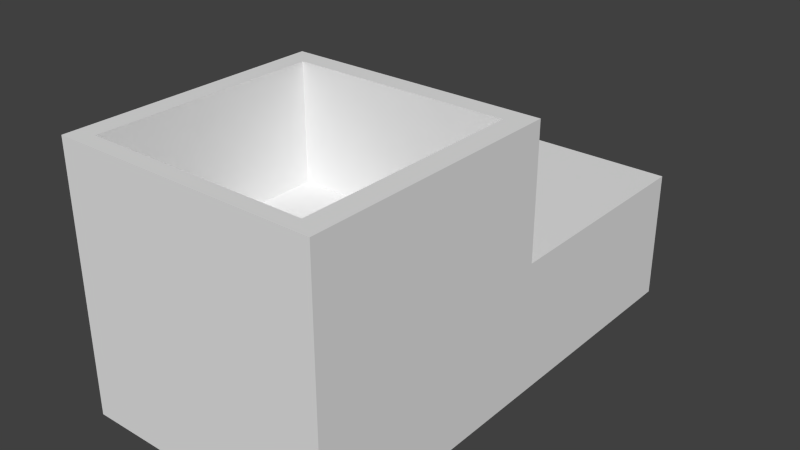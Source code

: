 # Source: charles.blend  (saved by Blender 2.72.0; exported with 4.5.12 LTS)
import bpy
from mathutils import Matrix  # noqa: F401  (used for matrix-valued properties, if any)

bpy.ops.wm.read_factory_settings(use_empty=True)
scene = bpy.context.scene
scene.name = 'Scene'

# ---- collections
col_collection_1 = bpy.data.collections.new('Collection 1'); scene.collection.children.link(col_collection_1)

# ---- materials (node trees are filled in below, after node groups)
mat_material = bpy.data.materials.new('Material')
mat_material.alpha_threshold = 0.0
mat_material.use_transparent_shadow = False
mat_material.roughness = 0.5
mat_material.line_color = (0.0, 0.0, 0.0, 1.0)

# ---- material node trees

# ---- world
world_world = bpy.data.worlds.new('World'); scene.world = world_world
world_world.color = (0.05088, 0.05088, 0.05088)
world_world.use_sun_shadow = False
world_world.sun_shadow_jitter_overblur = 0.0
world_world.cycles.sampling_method = 'MANUAL'
world_world.cycles.sample_map_resolution = 256

# ---- meshes
me_cube = bpy.data.meshes.new('Cube')
me_cube.from_pydata([(1.002, 0.5976, -0.8817), (1.002, -1.402, -0.8817), (-0.9982, -1.402, -0.8817), (-0.9982, 0.5976, -0.8817), (1.002, 0.5976, 1.118), (1.002, -1.402, 1.118), (-0.9982, -1.402, 1.118), (-0.9982, 0.5976, 1.118), (1.002, 0.5976, 0.1183), (1.002, -1.402, 0.1183), (-0.9982, -1.402, 0.1183), (-0.9982, 0.5976, 0.1183), (1.002, 2.351, -0.8817), (-0.9982, 2.351, -0.8817), (1.002, 2.351, 0.1183), (-0.9982, 2.351, 0.1183), (-0.9982, 1.474, 0.1183), (1.002, 1.474, 0.1183), (-0.9982, 1.474, -0.8817), (1.002, 1.474, -0.8817), (1.002, 0.5976, -0.6309), (1.002, -1.402, -0.6309), (-0.9982, -1.402, -0.6309), (-0.9982, 0.5976, -0.6309), (1.002, 2.351, -0.6309), (-0.9982, 2.351, -0.6309), (-0.9982, 1.474, -0.6309), (1.002, 1.474, -0.6309), (1.002, -0.8712, -0.8817), (-0.9982, -0.8712, -0.8817), (1.002, -0.8712, 1.118), (-0.9982, -0.8712, 1.118), (1.002, -0.8712, 0.1183), (-0.9982, -0.8712, 0.1183), (1.002, -0.8712, -0.6309), (-0.9982, -0.8712, -0.6309), (-0.9982, -0.1368, -0.8817), (-0.9982, -0.1368, 1.118), (-0.9982, -0.1368, 0.1183), (-0.9982, -0.1368, -0.6309), (1.002, -0.1368, -0.8817), (1.002, -0.1368, 1.118), (1.002, -0.1368, 0.1183), (1.002, -0.1368, -0.6309), (1.002, 0.5976, 0.7548), (1.002, -1.402, 0.7548), (-0.9982, -1.402, 0.7548), (-0.9982, 0.5976, 0.7548), (1.002, -0.8712, 0.7548), (-0.9982, -0.8712, 0.7548), (-0.9982, -0.1368, 0.7548), (1.002, -0.1368, 0.7548), (-0.0009423, 0.524, -0.8817), (0.001849, -1.402, -0.8817), (0.001849, 0.5976, 1.118), (0.001848, -1.402, 1.118), (-0.0009429, -1.402, 0.5336), (0.001849, 0.5976, 0.1183), (0.001849, 2.351, -0.8817), (0.001849, 2.351, 0.1183), (0.001849, 1.474, 0.1183), (0.001848, -1.402, -0.6309), (0.001849, 2.351, -0.6309), (0.001848, -1.282, 1.118), (0.001848, 0.4425, 1.118), (0.001849, 0.5976, 0.7548), (0.5018, -1.282, 1.118), (0.5018, 0.4425, 1.118), (0.5018, -1.402, -0.8817), (0.5018, 0.5976, 1.118), (0.5018, -1.402, 1.118), (0.5018, 0.5976, 0.1183), (0.5018, 2.351, -0.8817), (0.5018, 2.351, 0.1183), (0.5018, 1.474, 0.1183), (0.5018, -1.402, -0.6309), (0.5018, 2.351, -0.6309), (0.5018, 0.5976, 0.7548), (-0.4982, -1.402, -0.8817), (-0.4982, 0.5976, 1.118), (-0.4982, -1.402, 1.118), (-0.4982, 0.5976, 0.1183), (-0.4982, 2.351, -0.8817), (-0.4982, 2.351, 0.1183), (-0.4982, 1.474, 0.1183), (-0.4982, -1.402, -0.6309), (-0.4982, 2.351, -0.6309), (-0.4982, 0.5976, 0.7548), (-0.4982, -1.282, 1.118), (-0.4982, 0.4425, 1.118), (0.4143, -1.402, -0.8817), (0.4143, 0.5976, 1.118), (0.4143, -1.402, 1.118), (0.4143, 0.5976, 0.1183), (0.4143, 2.351, -0.8817), (0.4143, 2.351, 0.1183), (0.4143, 1.474, 0.1183), (0.4143, -1.402, -0.6309), (0.4143, 2.351, -0.6309), (0.4143, 0.5976, 0.7548), (0.4143, -1.282, 1.118), (0.4143, 0.4425, 1.118), (-0.4115, -1.282, 1.118), (-0.4115, 0.4425, 1.118), (-0.4115, -1.402, -0.8817), (-0.4115, 0.5976, 1.118), (-0.4115, -1.402, 1.118), (-0.4115, 0.5976, 0.1183), (-0.4115, 2.351, -0.8817), (-0.4115, 2.351, 0.1183), (-0.4115, 1.474, 0.1183), (-0.4115, -1.402, -0.6309), (-0.4115, 2.351, -0.6309), (-0.4115, 0.5976, 0.7548), (1.002, -0.8712, 0.3137), (-0.9982, -0.8712, 0.3137), (-0.9982, -0.1368, 0.3137), (1.002, -0.1368, 0.3137), (1.002, 0.5976, 0.3137), (1.002, -1.402, 0.3137), (-0.9982, -1.402, 0.3137), (-0.9982, 0.5976, 0.3137), (0.001849, 0.5976, 0.3137), (0.5018, 0.5976, 0.3137), (-0.4982, 0.5976, 0.3137), (0.4143, 0.5976, 0.3137), (-0.4115, 0.5976, 0.3137), (1.002, 0.5976, 0.9365), (1.002, -1.402, 0.9365), (-0.9982, -1.402, 0.9365), (-0.9982, 0.5976, 0.9365), (1.002, -0.8712, 0.9365), (-0.9982, -0.8712, 0.9365), (-0.9982, -0.1368, 0.9365), (1.002, -0.1368, 0.9365), (0.001849, 0.5976, 0.9365), (0.5018, 0.5976, 0.9365), (-0.4982, 0.5976, 0.9365), (0.4143, 0.5976, 0.9365), (-0.4115, 0.5976, 0.9365), (-0.9982, 1.474, -0.6762), (1.002, 0.5976, -0.6762), (1.002, -1.402, -0.6762), (-0.9982, -1.402, -0.6762), (-0.9982, 0.5976, -0.6762), (1.002, 2.351, -0.6762), (-0.9982, 2.351, -0.6762), (1.002, 1.474, -0.6762), (1.002, -0.8712, -0.6762), (-0.9982, -0.8712, -0.6762), (-0.9982, -0.1368, -0.6762), (1.002, -0.1368, -0.6762), (0.001849, 2.351, -0.6762), (0.001848, -1.402, -0.6762), (0.5018, 2.351, -0.6762), (0.5018, -1.402, -0.6762), (-0.4982, 2.351, -0.6762), (-0.4982, -1.402, -0.6762), (0.4143, 2.351, -0.6762), (0.4143, -1.402, -0.6762), (-0.4115, 2.351, -0.6762), (-0.4115, -1.402, -0.6762), (1.002, 0.5976, -0.5301), (1.002, -1.402, -0.5301), (-0.9982, -1.402, -0.5301), (-0.9982, 0.5976, -0.5301), (1.002, 2.351, -0.5301), (-0.9982, 2.351, -0.5301), (1.002, 1.474, -0.5301), (-0.9982, 1.474, -0.5301), (1.002, -0.8712, -0.5301), (-0.9982, -0.8712, -0.5301), (-0.9982, -0.1368, -0.5301), (1.002, -0.1368, -0.5301), (0.001848, -1.402, -0.5301), (0.001849, 2.351, -0.5301), (0.5018, -1.402, -0.5301), (0.5018, 2.351, -0.5301), (-0.4982, -1.402, -0.5301), (-0.4982, 2.351, -0.5301), (0.4143, -1.402, -0.5301), (0.4143, 2.351, -0.5301), (-0.4115, -1.402, -0.5301), (-0.4115, 2.351, -0.5301), (1.002, 0.5976, -0.4822), (1.002, -1.402, -0.4822), (-0.9982, -1.402, -0.4822), (-0.9982, 0.5976, -0.4822), (1.002, 2.351, -0.4822), (-0.9982, 2.351, -0.4822), (1.002, 1.474, -0.4822), (0.001849, 2.351, -0.4822), (0.5018, 2.351, -0.4822), (-0.4982, 2.351, -0.4822), (0.4143, 2.351, -0.4822), (-0.4115, 2.351, -0.4822), (-0.9982, 1.474, -0.4822), (1.002, -0.8712, -0.4822), (-0.9982, -0.8712, -0.4822), (-0.9982, -0.1368, -0.4822), (1.002, -0.1368, -0.4822), (0.001848, -1.402, -0.4822), (0.5018, -1.402, -0.4822), (-0.4982, -1.402, -0.4822), (0.4143, -1.402, -0.4822), (-0.4115, -1.402, -0.4822), (0.833, -1.282, 1.118), (0.833, 0.4425, 1.118), (0.5762, -1.402, -0.8817), (0.5688, 0.5976, 1.118), (0.833, -1.402, 1.118), (0.5762, 0.5976, 0.1183), (0.5762, 2.351, -0.8817), (0.5762, 2.351, 0.1183), (0.5762, 1.474, 0.1183), (0.5762, -1.402, -0.6309), (0.5762, 2.351, -0.6309), (0.5762, 0.5976, 0.7548), (0.5762, 0.5976, 0.3137), (0.5762, 0.5976, 0.9365), (0.5762, 2.351, -0.6762), (0.5762, -1.402, -0.6762), (0.5762, -1.402, -0.5301), (0.5762, 2.351, -0.5301), (0.5762, -1.402, -0.4822), (0.5762, 2.351, -0.4822), (-0.5848, -1.402, -0.8817), (-0.5774, 0.5976, 1.118), (-0.8415, -1.402, 1.118), (-0.5848, 0.5976, 0.1183), (-0.5848, 2.351, -0.8817), (-0.5848, 2.351, 0.1183), (-0.5848, 1.474, 0.1183), (-0.5848, -1.402, -0.6309), (-0.5848, 2.351, -0.6309), (-0.5848, 0.5976, 0.7548), (-0.8415, -1.282, 1.118), (-0.8415, 0.4425, 1.118), (-0.5848, 0.5976, 0.3137), (-0.5848, 0.5976, 0.9365), (-0.5848, 2.351, -0.6762), (-0.5848, -1.402, -0.6762), (-0.5848, -1.402, -0.5301), (-0.5848, 2.351, -0.5301), (-0.5848, -1.402, -0.4822), (-0.5848, 2.351, -0.4822), (1.002, 0.5976, 0.5448), (1.002, -1.402, 0.5448), (-0.9982, -1.402, 0.5448), (-0.9982, 0.5976, 0.5448), (0.001849, 0.5976, 0.5448), (0.5018, 0.5976, 0.5448), (-0.4982, 0.5976, 0.5448), (0.4143, 0.5976, 0.5448), (-0.4115, 0.5976, 0.5448), (1.002, -0.8712, 0.5448), (-0.9982, -0.8712, 0.5448), (-0.9982, -0.1368, 0.5448), (1.002, -0.1368, 0.5448), (0.5762, 0.5976, 0.5448), (-0.5848, 0.5976, 0.5448), (0.344, -1.402, -0.8817), (0.344, 0.5976, 1.118), (0.344, -1.402, 1.118), (0.344, 0.5976, 0.1183), (0.344, 2.351, -0.8817), (0.344, 2.351, 0.1183), (0.344, 1.474, 0.1183), (0.344, -1.402, -0.6309), (0.344, 2.351, -0.6309), (0.344, 0.5976, 0.7548), (0.344, -1.282, 1.118), (0.344, 0.4425, 1.118), (0.344, 0.5976, 0.3137), (0.344, 0.5976, 0.9365), (0.344, 2.351, -0.6762), (0.344, -1.402, -0.6762), (0.344, -1.402, -0.5301), (0.344, 2.351, -0.5301), (0.344, -1.402, -0.4822), (0.344, 2.351, -0.4822), (0.344, 0.5976, 0.5448), (-0.3523, -1.282, 1.118), (-0.3523, 0.4425, 1.118), (-0.3523, -1.402, -0.8817), (-0.3523, 0.5976, 1.118), (-0.3523, -1.402, 1.118), (-0.3523, 0.5976, 0.1183), (-0.3523, 2.351, -0.8817), (-0.3523, 2.351, 0.1183), (-0.3523, 1.474, 0.1183), (-0.3523, -1.402, -0.6309), (-0.3523, 2.351, -0.6309), (-0.3523, 0.5976, 0.7548), (-0.3523, 0.5976, 0.3137), (-0.3523, 0.5976, 0.9365), (-0.3523, 2.351, -0.6762), (-0.3523, -1.402, -0.6762), (-0.3523, -1.402, -0.5301), (-0.3523, 2.351, -0.5301), (-0.3523, -1.402, -0.4822), (-0.3523, 2.351, -0.4822), (-0.3523, 0.5976, 0.5448), (1.002, -0.635, -0.8817), (1.002, -0.635, 1.118), (1.002, -0.635, 0.1183), (1.002, -0.635, -0.6309), (-0.9982, -0.635, -0.8817), (-0.9982, -0.635, 1.118), (-0.9982, -0.635, 0.1183), (-0.9982, -0.635, -0.6309), (1.002, -0.635, 0.7548), (-0.9982, -0.635, 0.7548), (1.002, -0.635, 0.3137), (-0.9982, -0.635, 0.3137), (1.002, -0.635, 0.9365), (-0.9982, -0.635, 0.9365), (1.002, -0.635, -0.6762), (-0.9982, -0.635, -0.6762), (1.002, -0.635, -0.5301), (-0.9982, -0.635, -0.5301), (1.002, -0.635, -0.4822), (-0.9982, -0.635, -0.4822), (0.833, -0.635, 1.118), (-0.8415, -0.635, 1.118), (1.002, -0.635, 0.5448), (-0.9982, -0.635, 0.5448), (-0.9982, -0.3701, -0.8817), (-0.9982, -0.3701, 1.118), (-0.9982, -0.3701, 0.1183), (-0.9982, -0.3701, -0.6309), (-0.9982, -0.3701, 0.7548), (-0.9982, -0.3701, 0.3137), (-0.9982, -0.3701, 0.9365), (-0.9982, -0.3701, -0.6762), (-0.9982, -0.3701, -0.5301), (-0.9982, -0.3701, -0.4822), (-0.9982, -0.3701, 0.5448), (1.002, -0.3701, -0.8817), (1.002, -0.3701, 1.118), (1.002, -0.3701, 0.1183), (1.002, -0.3701, -0.6309), (1.002, -0.3701, 0.7548), (1.002, -0.3701, 0.3137), (1.002, -0.3701, 0.9365), (1.002, -0.3701, -0.6762), (1.002, -0.3701, -0.5301), (1.002, -0.3701, -0.4822), (0.833, -0.3701, 1.118), (-0.8415, -0.3701, 1.118), (1.002, -0.3701, 0.5448), (-0.9982, 1.341, 0.1183), (-0.9982, 1.341, -0.8817), (1.002, 1.341, 0.1183), (1.002, 1.341, -0.8817), (-0.9982, 1.341, -0.6309), (1.002, 1.341, -0.6309), (0.001849, 1.341, 0.1183), (0.5018, 1.341, 0.1183), (-0.4982, 1.341, 0.1183), (0.4143, 1.341, 0.1183), (-0.4115, 1.341, 0.1183), (1.002, 1.341, -0.6762), (-0.9982, 1.341, -0.6762), (-0.9982, 1.341, -0.5301), (1.002, 1.341, -0.5301), (-0.9982, 1.341, -0.4822), (1.002, 1.341, -0.4822), (0.5762, 1.341, 0.1183), (-0.5848, 1.341, 0.1183), (0.344, 1.341, 0.1183), (-0.3523, 1.341, 0.1183), (-0.9982, 1.26, 0.1183), (-0.9982, 1.26, -0.8817), (1.002, 1.26, 0.1183), (1.002, 1.26, -0.8817), (-0.9982, 1.26, -0.6309), (1.002, 1.26, -0.6309), (0.001849, 1.26, 0.1183), (0.5018, 1.26, 0.1183), (-0.4982, 1.26, 0.1183), (0.4143, 1.26, 0.1183), (-0.4115, 1.26, 0.1183), (1.002, 1.26, -0.6762), (-0.9982, 1.26, -0.6762), (-0.9982, 1.26, -0.5301), (1.002, 1.26, -0.5301), (-0.9982, 1.26, -0.4822), (1.002, 1.26, -0.4822), (0.5762, 1.26, 0.1183), (-0.5848, 1.26, 0.1183), (0.344, 1.26, 0.1183), (-0.3523, 1.26, 0.1183), (-0.9982, 1.103, 0.1183), (-0.9982, 1.103, -0.8817), (1.002, 1.103, 0.1183), (1.002, 1.103, -0.8817), (-0.9982, 1.103, -0.6309), (1.002, 1.103, -0.6309), (0.001849, 1.103, 0.1183), (0.5018, 1.103, 0.1183), (-0.4982, 1.103, 0.1183), (0.4143, 1.103, 0.1183), (-0.4115, 1.103, 0.1183), (1.002, 1.103, -0.6762), (-0.9982, 1.103, -0.6762), (-0.9982, 1.103, -0.5301), (1.002, 1.103, -0.5301), (-0.9982, 1.103, -0.4822), (1.002, 1.103, -0.4822), (0.5762, 1.103, 0.1183), (-0.5848, 1.103, 0.1183), (0.344, 1.103, 0.1183), (-0.3523, 1.103, 0.1183), (-0.9982, 1.016, 0.1183), (-0.9982, 1.016, -0.8817), (1.002, 1.016, 0.1183), (1.002, 1.016, -0.8817), (-0.9982, 1.016, -0.6309), (1.002, 1.016, -0.6309), (0.001849, 1.016, 0.1183), (0.5018, 1.016, 0.1183), (-0.4982, 1.016, 0.1183), (0.4143, 1.016, 0.1183), (-0.4115, 1.016, 0.1183), (1.002, 1.016, -0.6762), (-0.9982, 1.016, -0.6762), (-0.9982, 1.016, -0.5301), (1.002, 1.016, -0.5301), (-0.9982, 1.016, -0.4822), (1.002, 1.016, -0.4822), (0.5762, 1.016, 0.1183), (-0.5848, 1.016, 0.1183), (0.344, 1.016, 0.1183), (-0.3523, 1.016, 0.1183), (-0.9982, 0.8068, 0.1183), (-0.9982, 0.8068, -0.8817), (1.002, 0.8068, 0.1183), (1.002, 0.8068, -0.8817), (-0.9982, 0.8068, -0.6309), (1.002, 0.8068, -0.6309), (0.001849, 0.8068, 0.1183), (0.5018, 0.8068, 0.1183), (-0.4982, 0.8068, 0.1183), (0.4143, 0.8068, 0.1183), (-0.4115, 0.8068, 0.1183), (1.002, 0.8068, -0.6762), (-0.9982, 0.8068, -0.6762), (-0.9982, 0.8068, -0.5301), (1.002, 0.8068, -0.5301), (-0.9982, 0.8068, -0.4822), (1.002, 0.8068, -0.4822), (0.5762, 0.8068, 0.1183), (-0.5848, 0.8068, 0.1183), (0.344, 0.8068, 0.1183), (-0.3523, 0.8068, 0.1183), (-0.9982, 0.7022, 0.1183), (-0.9982, 0.7022, -0.8817), (1.002, 0.7022, 0.1183), (1.002, 0.7022, -0.8817), (-0.9982, 0.7022, -0.6309), (1.002, 0.7022, -0.6309), (0.001849, 0.7022, 0.1183), (0.5018, 0.7022, 0.1183), (-0.4982, 0.7022, 0.1183), (0.4143, 0.7022, 0.1183), (-0.4115, 0.7022, 0.1183), (1.002, 0.7022, -0.6762), (-0.9982, 0.7022, -0.6762), (-0.9982, 0.7022, -0.5301), (1.002, 0.7022, -0.5301), (-0.9982, 0.7022, -0.4822), (1.002, 0.7022, -0.4822), (0.5762, 0.7022, 0.1183), (-0.5848, 0.7022, 0.1183), (0.344, 0.7022, 0.1183), (-0.3523, 0.7022, 0.1183), (0.001848, -1.282, 0.2078), (0.001848, 0.4425, 0.2078), (0.5018, -1.282, 0.2078), (0.5018, 0.4425, 0.2078), (-0.4982, -1.282, 0.2078), (-0.4982, 0.4425, 0.2078), (0.4143, -1.282, 0.2078), (0.4143, 0.4425, 0.2078), (-0.4115, -1.282, 0.2078), (-0.4115, 0.4425, 0.2078), (0.833, -1.282, 0.2078), (0.833, 0.4425, 0.2078), (-0.8415, -1.282, 0.2078), (-0.8415, 0.4425, 0.2078), (0.344, -1.282, 0.2078), (0.344, 0.4425, 0.2078), (-0.3523, -1.282, 0.2078), (-0.3523, 0.4425, 0.2078), (0.001848, -0.635, 0.2078), (0.5018, -0.635, 0.2078), (-0.4982, -0.635, 0.2078), (0.4143, -0.635, 0.2078), (-0.4115, -0.635, 0.2078), (0.833, -0.635, 0.2078), (-0.8415, -0.635, 0.2078), (0.344, -0.635, 0.2078), (-0.3523, -0.635, 0.2078), (0.001848, -0.3701, 0.2078), (0.5018, -0.3701, 0.2078), (-0.4982, -0.3701, 0.2078), (0.4143, -0.3701, 0.2078), (-0.4115, -0.3701, 0.2078), (0.833, -0.3701, 0.2078), (-0.8415, -0.3701, 0.2078), (0.344, -0.3701, 0.2078), (-0.3523, -0.3701, 0.2078)], [], [(236, 31, 6, 228), (131, 30, 5, 128), (133, 37, 7, 130), (214, 17, 14, 213), (197, 32, 9, 185), (199, 38, 11, 187), (238, 229, 11, 121), (240, 230, 13, 146), (196, 16, 15, 189), (147, 19, 12, 145), (368, 353, 17, 214), (366, 351, 16, 196), (362, 354, 19, 147), (148, 34, 21, 142), (241, 233, 22, 143), (150, 39, 23, 144), (243, 234, 25, 167), (140, 26, 25, 146), (168, 27, 24, 166), (363, 355, 26, 140), (365, 356, 27, 168), (324, 308, 31, 236), (315, 304, 30, 131), (129, 6, 31, 132), (321, 305, 32, 197), (186, 10, 33, 198), (317, 306, 34, 148), (143, 22, 35, 149), (333, 328, 37, 133), (336, 329, 38, 199), (334, 330, 39, 150), (7, 37, 237), (127, 4, 41, 134), (184, 8, 42, 200), (141, 20, 43, 151), (255, 48, 45, 247), (257, 50, 47, 249), (239, 235, 47, 130), (325, 311, 48, 255), (248, 46, 49, 256), (337, 331, 50, 257), (246, 44, 51, 258), (271, 63, 55, 263), (290, 60, 59, 289), (273, 264, 57, 122), (275, 265, 58, 152), (371, 357, 60, 290), (276, 268, 61, 153), (278, 269, 62, 175), (262, 54, 64, 272), (274, 270, 65, 135), (96, 74, 73, 95), (360, 358, 74, 96), (206, 66, 70, 210), (218, 211, 71, 123), (220, 212, 72, 154), (221, 215, 75, 155), (223, 216, 76, 177), (209, 69, 67, 207), (219, 217, 77, 136), (102, 88, 80, 106), (126, 107, 81, 124), (160, 108, 82, 156), (161, 111, 85, 157), (183, 112, 86, 179), (324, 236, 489, 501), (105, 79, 89, 103), (139, 113, 87, 137), (232, 84, 83, 231), (369, 359, 84, 232), (66, 100, 92, 70), (123, 71, 93, 125), (154, 72, 94, 158), (155, 75, 97, 159), (177, 76, 98, 181), (88, 102, 485, 481), (69, 91, 101, 67), (136, 77, 99, 138), (267, 96, 95, 266), (370, 360, 96, 267), (84, 110, 109, 83), (359, 361, 110, 84), (282, 102, 106, 286), (294, 287, 107, 126), (296, 288, 108, 160), (297, 291, 111, 161), (299, 292, 112, 183), (348, 207, 488, 509), (285, 105, 103, 283), (295, 293, 113, 139), (260, 238, 121, 249), (32, 114, 119, 9), (38, 116, 121, 11), (305, 313, 114, 32), (10, 120, 115, 33), (329, 332, 116, 38), (8, 118, 117, 42), (281, 273, 122, 250), (259, 218, 123, 251), (254, 126, 124, 252), (251, 123, 125, 253), (302, 294, 126, 254), (48, 131, 128, 45), (50, 133, 130, 47), (311, 315, 131, 48), (46, 129, 132, 49), (331, 333, 133, 50), (44, 127, 134, 51), (227, 239, 130, 7), (262, 274, 135, 54), (209, 219, 136, 69), (105, 139, 137, 79), (69, 136, 138, 91), (285, 295, 139, 105), (234, 240, 146, 25), (27, 147, 145, 24), (356, 362, 147, 27), (28, 148, 142, 1), (226, 241, 143, 2), (36, 150, 144, 3), (18, 140, 146, 13), (352, 363, 140, 18), (303, 317, 148, 28), (2, 143, 149, 29), (327, 334, 150, 36), (0, 141, 151, 40), (269, 275, 152, 62), (261, 276, 153, 53), (216, 220, 154, 76), (208, 221, 155, 68), (112, 160, 156, 86), (104, 161, 157, 78), (76, 154, 158, 98), (68, 155, 159, 90), (292, 296, 160, 112), (284, 297, 161, 104), (34, 170, 163, 21), (233, 242, 164, 22), (39, 172, 165, 23), (26, 169, 167, 25), (355, 364, 169, 26), (245, 243, 167, 189), (190, 168, 166, 188), (367, 365, 168, 190), (306, 319, 170, 34), (22, 164, 171, 35), (330, 335, 172, 39), (20, 162, 173, 43), (268, 277, 174, 61), (280, 278, 175, 191), (215, 222, 176, 75), (225, 223, 177, 192), (111, 182, 178, 85), (195, 183, 179, 193), (75, 176, 180, 97), (192, 177, 181, 194), (291, 298, 182, 111), (301, 299, 183, 195), (170, 197, 185, 163), (242, 244, 186, 164), (172, 199, 187, 165), (169, 196, 189, 167), (364, 366, 196, 169), (319, 321, 197, 170), (164, 186, 198, 171), (335, 336, 199, 172), (162, 184, 200, 173), (277, 279, 201, 174), (222, 224, 202, 176), (182, 205, 203, 178), (176, 202, 204, 180), (298, 300, 205, 182), (231, 245, 189, 15), (17, 190, 188, 14), (353, 367, 190, 17), (266, 280, 191, 59), (213, 225, 192, 73), (109, 195, 193, 83), (73, 192, 194, 95), (289, 301, 195, 109), (74, 214, 213, 73), (358, 368, 214, 74), (30, 206, 210, 5), (118, 8, 211, 218), (145, 12, 212, 220), (142, 21, 215, 221), (166, 24, 216, 223), (304, 323, 206, 30), (4, 209, 207, 41), (127, 44, 217, 219), (246, 118, 218, 259), (4, 127, 219, 209), (24, 145, 220, 216), (1, 142, 221, 208), (21, 163, 222, 215), (188, 166, 223, 225), (163, 185, 224, 222), (14, 188, 225, 213), (88, 236, 228, 80), (124, 81, 229, 238), (156, 82, 230, 240), (157, 85, 233, 241), (179, 86, 234, 243), (207, 67, 480, 488), (79, 227, 237, 89), (137, 87, 235, 239), (16, 232, 231, 15), (351, 369, 232, 16), (252, 124, 238, 260), (79, 137, 239, 227), (86, 156, 240, 234), (78, 157, 241, 226), (85, 178, 242, 233), (193, 179, 243, 245), (178, 203, 244, 242), (83, 193, 245, 231), (114, 255, 247, 119), (116, 257, 249, 121), (313, 325, 255, 114), (120, 248, 256, 115), (332, 337, 257, 116), (118, 246, 258, 117), (235, 260, 249, 47), (270, 281, 250, 65), (217, 259, 251, 77), (113, 254, 252, 87), (77, 251, 253, 99), (293, 302, 254, 113), (44, 246, 259, 217), (87, 252, 260, 235), (100, 271, 263, 92), (125, 93, 264, 273), (158, 94, 265, 275), (159, 97, 268, 276), (181, 98, 269, 278), (323, 348, 509, 500), (91, 262, 272, 101), (138, 99, 270, 274), (60, 267, 266, 59), (357, 370, 267, 60), (253, 125, 273, 281), (91, 138, 274, 262), (98, 158, 275, 269), (90, 159, 276, 261), (97, 180, 277, 268), (194, 181, 278, 280), (180, 204, 279, 277), (95, 194, 280, 266), (99, 253, 281, 270), (110, 290, 289, 109), (361, 371, 290, 110), (63, 282, 286, 55), (122, 57, 287, 294), (152, 58, 288, 296), (153, 61, 291, 297), (175, 62, 292, 299), (64, 283, 494, 478), (54, 285, 283, 64), (135, 65, 293, 295), (250, 122, 294, 302), (54, 135, 295, 285), (62, 152, 296, 292), (53, 153, 297, 284), (61, 174, 298, 291), (191, 175, 299, 301), (174, 201, 300, 298), (59, 191, 301, 289), (65, 250, 302, 293), (349, 328, 308, 324), (344, 339, 304, 315), (347, 340, 305, 321), (345, 341, 306, 317), (132, 31, 308, 316), (198, 33, 309, 322), (149, 35, 310, 318), (350, 342, 311, 325), (256, 49, 312, 326), (283, 103, 486, 494), (63, 271, 491, 477), (206, 323, 500, 487), (236, 88, 481, 489), (100, 66, 479, 483), (340, 343, 313, 305), (33, 115, 314, 309), (342, 344, 315, 311), (49, 132, 316, 312), (338, 345, 317, 303), (29, 149, 318, 307), (341, 346, 319, 306), (35, 171, 320, 310), (346, 347, 321, 319), (171, 198, 322, 320), (339, 348, 323, 304), (101, 272, 492, 484), (343, 350, 325, 313), (115, 256, 326, 314), (103, 89, 482, 486), (237, 349, 510, 490), (316, 308, 328, 333), (322, 309, 329, 336), (318, 310, 330, 334), (326, 312, 331, 337), (309, 314, 332, 329), (312, 316, 333, 331), (307, 318, 334, 327), (310, 320, 335, 330), (320, 322, 336, 335), (314, 326, 337, 332), (237, 37, 328, 349), (134, 41, 339, 344), (200, 42, 340, 347), (151, 43, 341, 345), (258, 51, 342, 350), (66, 206, 487, 479), (282, 63, 477, 493), (102, 282, 493, 485), (349, 324, 501, 510), (272, 64, 478, 492), (42, 117, 343, 340), (51, 134, 344, 342), (40, 151, 345, 338), (43, 173, 346, 341), (173, 200, 347, 346), (41, 207, 348, 339), (271, 100, 483, 491), (117, 258, 350, 343), (89, 237, 490, 482), (67, 101, 484, 480), (389, 374, 353, 368), (387, 372, 351, 366), (383, 375, 354, 362), (384, 376, 355, 363), (386, 377, 356, 365), (392, 378, 357, 371), (381, 379, 358, 360), (390, 380, 359, 369), (391, 381, 360, 370), (380, 382, 361, 359), (377, 383, 362, 356), (373, 384, 363, 352), (376, 385, 364, 355), (388, 386, 365, 367), (385, 387, 366, 364), (374, 388, 367, 353), (379, 389, 368, 358), (372, 390, 369, 351), (378, 391, 370, 357), (382, 392, 371, 361), (410, 395, 374, 389), (408, 393, 372, 387), (404, 396, 375, 383), (405, 397, 376, 384), (407, 398, 377, 386), (413, 399, 378, 392), (402, 400, 379, 381), (411, 401, 380, 390), (412, 402, 381, 391), (401, 403, 382, 380), (398, 404, 383, 377), (394, 405, 384, 373), (397, 406, 385, 376), (409, 407, 386, 388), (406, 408, 387, 385), (395, 409, 388, 374), (400, 410, 389, 379), (393, 411, 390, 372), (399, 412, 391, 378), (403, 413, 392, 382), (431, 416, 395, 410), (429, 414, 393, 408), (425, 417, 396, 404), (426, 418, 397, 405), (428, 419, 398, 407), (434, 420, 399, 413), (423, 421, 400, 402), (432, 422, 401, 411), (433, 423, 402, 412), (422, 424, 403, 401), (419, 425, 404, 398), (415, 426, 405, 394), (418, 427, 406, 397), (430, 428, 407, 409), (427, 429, 408, 406), (416, 430, 409, 395), (421, 431, 410, 400), (414, 432, 411, 393), (420, 433, 412, 399), (424, 434, 413, 403), (452, 437, 416, 431), (450, 435, 414, 429), (446, 438, 417, 425), (447, 439, 418, 426), (449, 440, 419, 428), (455, 441, 420, 434), (444, 442, 421, 423), (453, 443, 422, 432), (201, 56, 300), (454, 444, 423, 433), (443, 445, 424, 422), (56, 55, 286), (440, 446, 425, 419), (436, 447, 426, 415), (439, 448, 427, 418), (451, 449, 428, 430), (448, 450, 429, 427), (437, 451, 430, 416), (442, 452, 431, 421), (204, 56, 279), (56, 92, 263), (435, 453, 432, 414), (119, 247, 56), (441, 454, 433, 420), (445, 455, 434, 424), (56, 248, 120), (473, 458, 437, 452), (471, 456, 435, 450), (467, 459, 438, 446), (203, 56, 244), (468, 460, 439, 447), (470, 461, 440, 449), (476, 462, 441, 455), (56, 80, 228), (465, 463, 442, 444), (45, 128, 56), (9, 119, 56), (474, 464, 443, 453), (247, 45, 56), (475, 465, 444, 454), (464, 466, 445, 443), (185, 9, 56, 224), (461, 467, 446, 440), (457, 468, 447, 436), (460, 469, 448, 439), (472, 470, 449, 451), (469, 471, 450, 448), (458, 472, 451, 437), (463, 473, 452, 442), (128, 5, 210, 56), (56, 129, 46), (456, 474, 453, 435), (56, 120, 10), (462, 475, 454, 441), (466, 476, 455, 445), (300, 56, 205), (211, 8, 458, 473), (187, 11, 456, 471), (141, 0, 459, 467), (56, 286, 106), (144, 23, 460, 468), (162, 20, 461, 470), (287, 57, 462, 476), (202, 56, 204), (93, 71, 463, 465), (56, 70, 92), (205, 56, 203), (229, 81, 464, 474), (56, 106, 80), (264, 93, 465, 475), (81, 107, 466, 464), (224, 56, 202), (20, 141, 467, 461), (3, 144, 468, 457), (23, 165, 469, 460), (184, 162, 470, 472), (165, 187, 471, 469), (8, 184, 472, 458), (71, 211, 473, 463), (56, 210, 70), (279, 56, 201), (11, 229, 474, 456), (56, 263, 55), (57, 264, 475, 462), (107, 287, 476, 466), (56, 46, 248), (244, 56, 10, 186), (56, 228, 6, 129), (52, 226, 2, 29), (52, 18, 13, 230), (52, 352, 18), (52, 29, 307), (52, 36, 3), (52, 261, 53), (52, 58, 265), (52, 208, 68), (52, 72, 212), (52, 104, 78), (52, 82, 108), (52, 68, 90), (52, 94, 72), (52, 284, 104), (52, 108, 288), (28, 1, 208, 52), (19, 52, 212, 12), (354, 52, 19), (303, 28, 52), (0, 40, 52), (52, 78, 226), (52, 230, 82), (52, 90, 261), (52, 265, 94), (52, 53, 284), (52, 288, 58), (52, 307, 327), (338, 303, 52), (52, 327, 36), (40, 338, 52), (52, 373, 352), (375, 52, 354), (52, 394, 373), (396, 52, 375), (52, 415, 394), (417, 52, 396), (52, 436, 415), (438, 52, 417), (52, 457, 436), (459, 52, 438), (52, 3, 457), (0, 52, 459), (502, 495, 477, 491), (500, 496, 479, 487), (499, 497, 481, 485), (496, 498, 483, 479), (503, 499, 485, 493), (497, 501, 489, 481), (498, 502, 491, 483), (495, 503, 493, 477), (511, 504, 495, 502), (509, 505, 496, 500), (508, 506, 497, 499), (505, 507, 498, 496), (512, 508, 499, 503), (506, 510, 501, 497), (507, 511, 502, 498), (504, 512, 503, 495), (492, 478, 504, 511), (488, 480, 505, 509), (486, 482, 506, 508), (480, 484, 507, 505), (494, 486, 508, 512), (482, 490, 510, 506), (484, 492, 511, 507), (478, 494, 512, 504), (237, 227, 7)])
_uv = me_cube.uv_layers.new(name='UVMap')
_uv.uv.foreach_set('vector', [0.7547, 0.1909, 0.7677, 0.1909, 0.7677, 0.2168, 0.7547, 0.2168, 0.7418, 0.1909, 0.7677, 0.1909, 0.7677, 0.2168, 0.7418, 0.2168, 0.7418, 0.1909, 0.7677, 0.1909, 0.7677, 0.2168, 0.7418, 0.2168, 0.5505, 0.04328, 0.5634, 0.04328, 0.5634, 0.06917, 0.5505, 0.06917, 0.7612, 0.1909, 0.7677, 0.1909, 0.7677, 0.2168, 0.7612, 0.2168, 0.7612, 0.1909, 0.7677, 0.1909, 0.7677, 0.2168, 0.7612, 0.2168, 0.7418, 0.2039, 0.7677, 0.2039, 0.7677, 0.2168, 0.7418, 0.2168, 0.58, 0.04638, 0.5929, 0.04638, 0.5929, 0.05932, 0.58, 0.05932, 0.5569, 0.04328, 0.5634, 0.04328, 0.5634, 0.06917, 0.5569, 0.06917, 0.58, 0.03344, 0.5929, 0.03344, 0.5929, 0.05932, 0.58, 0.05932, 0.7547, 0.2039, 0.7677, 0.2039, 0.7677, 0.2168, 0.7547, 0.2168, 0.7612, 0.2039, 0.7677, 0.2039, 0.7677, 0.2168, 0.7612, 0.2168, 0.58, 0.04638, 0.5929, 0.04638, 0.5929, 0.05932, 0.58, 0.05932, 0.7621, 0.1909, 0.775, 0.1909, 0.775, 0.2168, 0.7621, 0.2168, 0.7621, 0.2039, 0.775, 0.2039, 0.775, 0.2168, 0.7621, 0.2168, 0.7621, 0.1909, 0.775, 0.1909, 0.775, 0.2168, 0.7621, 0.2168, 0.58, 0.04638, 0.5929, 0.04638, 0.5929, 0.05932, 0.58, 0.05932, 0.58, 0.03836, 0.5929, 0.03836, 0.5929, 0.06424, 0.58, 0.06424, 0.58, 0.03344, 0.5929, 0.03344, 0.5929, 0.05932, 0.58, 0.05932, 0.7621, 0.2039, 0.775, 0.2039, 0.775, 0.2168, 0.7621, 0.2168, 0.58, 0.04638, 0.5929, 0.04638, 0.5929, 0.05932, 0.58, 0.05932, 0.7547, 0.2039, 0.7677, 0.2039, 0.7677, 0.2168, 0.7547, 0.2168, 0.7418, 0.2039, 0.7677, 0.2039, 0.7677, 0.2168, 0.7418, 0.2168, 0.7418, 0.1909, 0.7677, 0.1909, 0.7677, 0.2168, 0.7418, 0.2168, 0.7612, 0.2039, 0.7677, 0.2039, 0.7677, 0.2168, 0.7612, 0.2168, 0.7612, 0.1909, 0.7677, 0.1909, 0.7677, 0.2168, 0.7612, 0.2168, 0.7621, 0.2039, 0.775, 0.2039, 0.775, 0.2168, 0.7621, 0.2168, 0.7621, 0.1909, 0.775, 0.1909, 0.775, 0.2168, 0.7621, 0.2168, 0.7418, 0.2103, 0.7677, 0.2103, 0.7677, 0.2168, 0.7418, 0.2168, 0.7612, 0.2103, 0.7677, 0.2103, 0.7677, 0.2168, 0.7612, 0.2168, 0.7621, 0.2103, 0.775, 0.2103, 0.775, 0.2168, 0.7621, 0.2168, 0.7677, 0.2168, 0.7677, 0.1909, 0.7677, 0.2168, 0.7418, 0.1909, 0.7677, 0.1909, 0.7677, 0.2168, 0.7418, 0.2168, 0.7612, 0.1909, 0.7677, 0.1909, 0.7677, 0.2168, 0.7612, 0.2168, 0.7621, 0.1909, 0.775, 0.1909, 0.775, 0.2168, 0.7621, 0.2168, 0.7547, 0.1909, 0.7677, 0.1909, 0.7677, 0.2168, 0.7547, 0.2168, 0.7547, 0.1909, 0.7677, 0.1909, 0.7677, 0.2168, 0.7547, 0.2168, 0.7418, 0.2039, 0.7677, 0.2039, 0.7677, 0.2168, 0.7418, 0.2168, 0.5382, 0.05868, 0.5511, 0.05868, 0.5511, 0.07163, 0.5382, 0.07163, 0.7547, 0.1909, 0.7677, 0.1909, 0.7677, 0.2168, 0.7547, 0.2168, 0.7547, 0.2103, 0.7677, 0.2103, 0.7677, 0.2168, 0.7547, 0.2168, 0.7547, 0.1909, 0.7677, 0.1909, 0.7677, 0.2168, 0.7547, 0.2168, 0.7547, 0.1909, 0.7677, 0.1909, 0.7677, 0.2168, 0.7547, 0.2168, 0.5505, 0.04328, 0.5634, 0.04328, 0.5634, 0.06917, 0.5505, 0.06917, 0.7418, 0.2039, 0.7677, 0.2039, 0.7677, 0.2168, 0.7418, 0.2168, 0.58, 0.04638, 0.5929, 0.04638, 0.5929, 0.05932, 0.58, 0.05932, 0.7547, 0.2039, 0.7677, 0.2039, 0.7677, 0.2168, 0.7547, 0.2168, 0.7621, 0.2039, 0.775, 0.2039, 0.775, 0.2168, 0.7621, 0.2168, 0.58, 0.04638, 0.5929, 0.04638, 0.5929, 0.05932, 0.58, 0.05932, 0.7547, 0.1909, 0.7677, 0.1909, 0.7677, 0.2168, 0.7547, 0.2168, 0.5449, 0.06607, 0.5708, 0.06607, 0.5708, 0.07901, 0.5449, 0.07901, 0.5375, 0.04328, 0.5634, 0.04328, 0.5634, 0.06917, 0.5375, 0.06917, 0.7418, 0.2039, 0.7677, 0.2039, 0.7677, 0.2168, 0.7418, 0.2168, 0.7547, 0.1909, 0.7677, 0.1909, 0.7677, 0.2168, 0.7547, 0.2168, 0.5572, 0.04392, 0.5831, 0.04392, 0.5831, 0.05686, 0.5572, 0.05686, 0.58, 0.04638, 0.5929, 0.04638, 0.5929, 0.05932, 0.58, 0.05932, 0.7621, 0.2039, 0.775, 0.2039, 0.775, 0.2168, 0.7621, 0.2168, 0.58, 0.04638, 0.5929, 0.04638, 0.5929, 0.05932, 0.58, 0.05932, 0.7547, 0.1909, 0.7677, 0.1909, 0.7677, 0.2168, 0.7547, 0.2168, 0.5572, 0.04392, 0.5831, 0.04392, 0.5831, 0.05686, 0.5572, 0.05686, 0.7418, 0.1909, 0.7677, 0.1909, 0.7677, 0.2168, 0.7418, 0.2168, 0.7418, 0.1909, 0.7677, 0.1909, 0.7677, 0.2168, 0.7418, 0.2168, 0.58, 0.03344, 0.5929, 0.03344, 0.5929, 0.05932, 0.58, 0.05932, 0.7621, 0.1909, 0.775, 0.1909, 0.775, 0.2168, 0.7621, 0.2168, 0.58, 0.03344, 0.5929, 0.03344, 0.5929, 0.05932, 0.58, 0.05932, 0.7547, 0.2039, 0.7547, 0.2168, 0.7547, 0.2168, 0.7547, 0.2039, 0.7418, 0.1909, 0.7677, 0.1909, 0.7677, 0.2168, 0.7418, 0.2168, 0.7418, 0.1909, 0.7677, 0.1909, 0.7677, 0.2168, 0.7418, 0.2168, 0.5505, 0.04328, 0.5634, 0.04328, 0.5634, 0.06917, 0.5505, 0.06917, 0.5702, 0.04392, 0.5831, 0.04392, 0.5831, 0.05686, 0.5702, 0.05686, 0.7418, 0.1909, 0.7677, 0.1909, 0.7677, 0.2168, 0.7418, 0.2168, 0.7418, 0.1909, 0.7677, 0.1909, 0.7677, 0.2168, 0.7418, 0.2168, 0.58, 0.03344, 0.5929, 0.03344, 0.5929, 0.05932, 0.58, 0.05932, 0.7621, 0.1909, 0.775, 0.1909, 0.775, 0.2168, 0.7621, 0.2168, 0.58, 0.03344, 0.5929, 0.03344, 0.5929, 0.05932, 0.58, 0.05932, 0.7677, 0.1909, 0.7418, 0.1909, 0.7418, 0.1909, 0.7677, 0.1909, 0.7418, 0.1909, 0.7677, 0.1909, 0.7677, 0.2168, 0.7418, 0.2168, 0.7418, 0.1909, 0.7677, 0.1909, 0.7677, 0.2168, 0.7418, 0.2168, 0.5505, 0.04328, 0.5634, 0.04328, 0.5634, 0.06917, 0.5505, 0.06917, 0.7547, 0.2039, 0.7677, 0.2039, 0.7677, 0.2168, 0.7547, 0.2168, 0.5375, 0.04328, 0.5634, 0.04328, 0.5634, 0.06917, 0.5375, 0.06917, 0.7418, 0.2039, 0.7677, 0.2039, 0.7677, 0.2168, 0.7418, 0.2168, 0.7547, 0.1909, 0.7677, 0.1909, 0.7677, 0.2168, 0.7547, 0.2168, 0.7418, 0.2039, 0.7677, 0.2039, 0.7677, 0.2168, 0.7418, 0.2168, 0.58, 0.04638, 0.5929, 0.04638, 0.5929, 0.05932, 0.58, 0.05932, 0.7621, 0.2039, 0.775, 0.2039, 0.775, 0.2168, 0.7621, 0.2168, 0.58, 0.04638, 0.5929, 0.04638, 0.5929, 0.05932, 0.58, 0.05932, 0.7547, 0.1974, 0.7547, 0.1909, 0.7547, 0.1909, 0.7547, 0.1974, 0.7547, 0.1909, 0.7677, 0.1909, 0.7677, 0.2168, 0.7547, 0.2168, 0.5449, 0.06607, 0.5708, 0.06607, 0.5708, 0.07901, 0.5449, 0.07901, 0.7547, 0.2039, 0.7677, 0.2039, 0.7677, 0.2168, 0.7547, 0.2168, 0.7418, 0.1909, 0.7677, 0.1909, 0.7677, 0.2168, 0.7418, 0.2168, 0.7418, 0.1909, 0.7677, 0.1909, 0.7677, 0.2168, 0.7418, 0.2168, 0.5252, 0.05868, 0.5511, 0.05868, 0.5511, 0.07163, 0.5252, 0.07163, 0.7418, 0.1909, 0.7677, 0.1909, 0.7677, 0.2168, 0.7418, 0.2168, 0.7418, 0.2103, 0.7677, 0.2103, 0.7677, 0.2168, 0.7418, 0.2168, 0.7418, 0.1909, 0.7677, 0.1909, 0.7677, 0.2168, 0.7418, 0.2168, 0.5578, 0.06607, 0.5708, 0.06607, 0.5708, 0.07901, 0.5578, 0.07901, 0.5702, 0.04392, 0.5831, 0.04392, 0.5831, 0.05686, 0.5702, 0.05686, 0.7547, 0.1909, 0.7677, 0.1909, 0.7677, 0.2168, 0.7547, 0.2168, 0.7547, 0.1909, 0.7677, 0.1909, 0.7677, 0.2168, 0.7547, 0.2168, 0.5578, 0.06607, 0.5708, 0.06607, 0.5708, 0.07901, 0.5578, 0.07901, 0.7418, 0.1909, 0.7677, 0.1909, 0.7677, 0.2168, 0.7418, 0.2168, 0.7418, 0.1909, 0.7677, 0.1909, 0.7677, 0.2168, 0.7418, 0.2168, 0.7418, 0.2039, 0.7677, 0.2039, 0.7677, 0.2168, 0.7418, 0.2168, 0.7418, 0.1909, 0.7677, 0.1909, 0.7677, 0.2168, 0.7418, 0.2168, 0.7418, 0.2103, 0.7677, 0.2103, 0.7677, 0.2168, 0.7418, 0.2168, 0.7418, 0.1909, 0.7677, 0.1909, 0.7677, 0.2168, 0.7418, 0.2168, 0.7418, 0.2039, 0.7677, 0.2039, 0.7677, 0.2168, 0.7418, 0.2168, 0.7418, 0.2039, 0.7677, 0.2039, 0.7677, 0.2168, 0.7418, 0.2168, 0.5572, 0.04392, 0.5831, 0.04392, 0.5831, 0.05686, 0.5572, 0.05686, 0.7418, 0.1909, 0.7677, 0.1909, 0.7677, 0.2168, 0.7418, 0.2168, 0.7418, 0.1909, 0.7677, 0.1909, 0.7677, 0.2168, 0.7418, 0.2168, 0.7418, 0.2039, 0.7677, 0.2039, 0.7677, 0.2168, 0.7418, 0.2168, 0.5671, 0.0513, 0.58, 0.0513, 0.58, 0.06424, 0.5671, 0.06424, 0.5671, 0.03836, 0.58, 0.03836, 0.58, 0.06424, 0.5671, 0.06424, 0.7492, 0.2039, 0.7621, 0.2039, 0.7621, 0.2168, 0.7492, 0.2168, 0.5671, 0.03344, 0.58, 0.03344, 0.58, 0.05932, 0.5671, 0.05932, 0.5671, 0.04638, 0.58, 0.04638, 0.58, 0.05932, 0.5671, 0.05932, 0.5671, 0.03344, 0.58, 0.03344, 0.58, 0.05932, 0.5671, 0.05932, 0.5671, 0.03344, 0.58, 0.03344, 0.58, 0.05932, 0.5671, 0.05932, 0.5671, 0.04638, 0.58, 0.04638, 0.58, 0.05932, 0.5671, 0.05932, 0.5671, 0.04638, 0.58, 0.04638, 0.58, 0.05932, 0.5671, 0.05932, 0.5671, 0.03344, 0.58, 0.03344, 0.58, 0.05932, 0.5671, 0.05932, 0.5671, 0.05285, 0.58, 0.05285, 0.58, 0.05932, 0.5671, 0.05932, 0.5671, 0.03344, 0.58, 0.03344, 0.58, 0.05932, 0.5671, 0.05932, 0.5671, 0.0513, 0.58, 0.0513, 0.58, 0.06424, 0.5671, 0.06424, 0.5671, 0.04638, 0.58, 0.04638, 0.58, 0.05932, 0.5671, 0.05932, 0.5671, 0.0513, 0.58, 0.0513, 0.58, 0.06424, 0.5671, 0.06424, 0.5671, 0.04638, 0.58, 0.04638, 0.58, 0.05932, 0.5671, 0.05932, 0.5671, 0.03836, 0.58, 0.03836, 0.58, 0.06424, 0.5671, 0.06424, 0.5671, 0.03344, 0.58, 0.03344, 0.58, 0.05932, 0.5671, 0.05932, 0.5671, 0.03836, 0.58, 0.03836, 0.58, 0.06424, 0.5671, 0.06424, 0.5671, 0.03344, 0.58, 0.03344, 0.58, 0.05932, 0.5671, 0.05932, 0.5671, 0.0513, 0.58, 0.0513, 0.58, 0.06424, 0.5671, 0.06424, 0.5671, 0.04638, 0.58, 0.04638, 0.58, 0.05932, 0.5671, 0.05932, 0.5671, 0.03344, 0.58, 0.03344, 0.58, 0.05932, 0.5671, 0.05932, 0.5671, 0.04638, 0.58, 0.04638, 0.58, 0.05932, 0.5671, 0.05932, 0.5671, 0.03344, 0.58, 0.03344, 0.58, 0.05932, 0.5671, 0.05932, 0.5671, 0.03344, 0.58, 0.03344, 0.58, 0.05932, 0.5671, 0.05932, 0.5671, 0.04638, 0.58, 0.04638, 0.58, 0.05932, 0.5671, 0.05932, 0.7482, 0.2039, 0.7547, 0.2039, 0.7547, 0.2168, 0.7482, 0.2168, 0.7482, 0.1909, 0.7547, 0.1909, 0.7547, 0.2168, 0.7482, 0.2168, 0.7482, 0.2039, 0.7547, 0.2039, 0.7547, 0.2168, 0.7482, 0.2168, 0.5671, 0.04638, 0.58, 0.04638, 0.58, 0.05932, 0.5671, 0.05932, 0.5671, 0.03344, 0.58, 0.03344, 0.58, 0.05932, 0.5671, 0.05932, 0.5671, 0.05285, 0.58, 0.05285, 0.58, 0.05932, 0.5671, 0.05932, 0.5671, 0.03344, 0.58, 0.03344, 0.58, 0.05932, 0.5671, 0.05932, 0.5671, 0.04638, 0.58, 0.04638, 0.58, 0.05932, 0.5671, 0.05932, 0.7482, 0.2039, 0.7547, 0.2039, 0.7547, 0.2168, 0.7482, 0.2168, 0.5671, 0.04638, 0.58, 0.04638, 0.58, 0.05932, 0.5671, 0.05932, 0.7482, 0.2039, 0.7547, 0.2039, 0.7547, 0.2168, 0.7482, 0.2168, 0.5671, 0.03344, 0.58, 0.03344, 0.58, 0.05932, 0.5671, 0.05932, 0.7482, 0.1909, 0.7547, 0.1909, 0.7547, 0.2168, 0.7482, 0.2168, 0.5671, 0.03344, 0.58, 0.03344, 0.58, 0.05932, 0.5671, 0.05932, 0.7482, 0.1909, 0.7547, 0.1909, 0.7547, 0.2168, 0.7482, 0.2168, 0.5671, 0.04638, 0.58, 0.04638, 0.58, 0.05932, 0.5671, 0.05932, 0.7482, 0.2039, 0.7547, 0.2039, 0.7547, 0.2168, 0.7482, 0.2168, 0.7547, 0.1909, 0.7612, 0.1909, 0.7612, 0.2168, 0.7547, 0.2168, 0.7547, 0.2039, 0.7612, 0.2039, 0.7612, 0.2168, 0.7547, 0.2168, 0.7547, 0.1909, 0.7612, 0.1909, 0.7612, 0.2168, 0.7547, 0.2168, 0.7547, 0.1909, 0.7612, 0.1909, 0.7612, 0.2168, 0.7547, 0.2168, 0.7547, 0.2039, 0.7612, 0.2039, 0.7612, 0.2168, 0.7547, 0.2168, 0.7547, 0.2039, 0.7612, 0.2039, 0.7612, 0.2168, 0.7547, 0.2168, 0.7547, 0.1909, 0.7612, 0.1909, 0.7612, 0.2168, 0.7547, 0.2168, 0.7547, 0.2103, 0.7612, 0.2103, 0.7612, 0.2168, 0.7547, 0.2168, 0.7547, 0.1909, 0.7612, 0.1909, 0.7612, 0.2168, 0.7547, 0.2168, 0.7547, 0.2039, 0.7612, 0.2039, 0.7612, 0.2168, 0.7547, 0.2168, 0.7547, 0.2039, 0.7612, 0.2039, 0.7612, 0.2168, 0.7547, 0.2168, 0.7547, 0.1909, 0.7612, 0.1909, 0.7612, 0.2168, 0.7547, 0.2168, 0.7547, 0.1909, 0.7612, 0.1909, 0.7612, 0.2168, 0.7547, 0.2168, 0.7547, 0.2039, 0.7612, 0.2039, 0.7612, 0.2168, 0.7547, 0.2168, 0.5375, 0.05622, 0.544, 0.05622, 0.544, 0.06917, 0.5375, 0.06917, 0.5375, 0.04328, 0.544, 0.04328, 0.544, 0.06917, 0.5375, 0.06917, 0.7418, 0.2039, 0.7482, 0.2039, 0.7482, 0.2168, 0.7418, 0.2168, 0.5375, 0.05622, 0.544, 0.05622, 0.544, 0.06917, 0.5375, 0.06917, 0.5375, 0.05622, 0.544, 0.05622, 0.544, 0.06917, 0.5375, 0.06917, 0.5375, 0.04328, 0.544, 0.04328, 0.544, 0.06917, 0.5375, 0.06917, 0.5375, 0.04328, 0.544, 0.04328, 0.544, 0.06917, 0.5375, 0.06917, 0.5375, 0.05622, 0.544, 0.05622, 0.544, 0.06917, 0.5375, 0.06917, 0.5375, 0.04328, 0.5505, 0.04328, 0.5505, 0.06917, 0.5375, 0.06917, 0.5572, 0.04392, 0.5702, 0.04392, 0.5702, 0.05686, 0.5572, 0.05686, 0.7418, 0.1909, 0.7547, 0.1909, 0.7547, 0.2168, 0.7418, 0.2168, 0.7418, 0.1909, 0.7677, 0.1909, 0.7677, 0.2039, 0.7418, 0.2039, 0.58, 0.03344, 0.5929, 0.03344, 0.5929, 0.04638, 0.58, 0.04638, 0.7621, 0.1909, 0.775, 0.1909, 0.775, 0.2039, 0.7621, 0.2039, 0.58, 0.03344, 0.5929, 0.03344, 0.5929, 0.04638, 0.58, 0.04638, 0.7418, 0.2039, 0.7547, 0.2039, 0.7547, 0.2168, 0.7418, 0.2168, 0.7418, 0.1909, 0.7547, 0.1909, 0.7547, 0.2168, 0.7418, 0.2168, 0.7418, 0.1909, 0.7677, 0.1909, 0.7677, 0.2039, 0.7418, 0.2039, 0.7547, 0.1909, 0.7677, 0.1909, 0.7677, 0.2039, 0.7547, 0.2039, 0.7418, 0.1909, 0.7677, 0.1909, 0.7677, 0.2039, 0.7418, 0.2039, 0.5671, 0.03836, 0.58, 0.03836, 0.58, 0.0513, 0.5671, 0.0513, 0.5671, 0.03344, 0.58, 0.03344, 0.58, 0.04638, 0.5671, 0.04638, 0.5671, 0.03344, 0.58, 0.03344, 0.58, 0.04638, 0.5671, 0.04638, 0.7482, 0.1909, 0.7547, 0.1909, 0.7547, 0.2039, 0.7482, 0.2039, 0.7547, 0.1909, 0.7612, 0.1909, 0.7612, 0.2039, 0.7547, 0.2039, 0.5375, 0.04328, 0.544, 0.04328, 0.544, 0.05622, 0.5375, 0.05622, 0.7418, 0.1909, 0.7547, 0.1909, 0.7547, 0.2168, 0.7418, 0.2168, 0.5572, 0.03098, 0.5831, 0.03098, 0.5831, 0.04392, 0.5572, 0.04392, 0.58, 0.03344, 0.5929, 0.03344, 0.5929, 0.04638, 0.58, 0.04638, 0.7621, 0.1909, 0.775, 0.1909, 0.775, 0.2039, 0.7621, 0.2039, 0.58, 0.03344, 0.5929, 0.03344, 0.5929, 0.04638, 0.58, 0.04638, 0.7547, 0.2168, 0.7677, 0.2168, 0.7677, 0.2168, 0.7547, 0.2168, 0.7418, 0.1909, 0.7547, 0.1909, 0.7547, 0.2168, 0.7418, 0.2168, 0.5572, 0.03098, 0.5831, 0.03098, 0.5831, 0.04392, 0.5572, 0.04392, 0.5375, 0.04328, 0.5505, 0.04328, 0.5505, 0.06917, 0.5375, 0.06917, 0.7418, 0.2039, 0.7547, 0.2039, 0.7547, 0.2168, 0.7418, 0.2168, 0.5702, 0.03098, 0.5831, 0.03098, 0.5831, 0.04392, 0.5702, 0.04392, 0.5572, 0.03098, 0.5831, 0.03098, 0.5831, 0.04392, 0.5572, 0.04392, 0.5671, 0.03836, 0.58, 0.03836, 0.58, 0.0513, 0.5671, 0.0513, 0.5671, 0.03344, 0.58, 0.03344, 0.58, 0.04638, 0.5671, 0.04638, 0.5671, 0.03344, 0.58, 0.03344, 0.58, 0.04638, 0.5671, 0.04638, 0.7482, 0.1909, 0.7547, 0.1909, 0.7547, 0.2039, 0.7482, 0.2039, 0.7547, 0.1909, 0.7612, 0.1909, 0.7612, 0.2039, 0.7547, 0.2039, 0.5375, 0.04328, 0.544, 0.04328, 0.544, 0.05622, 0.5375, 0.05622, 0.7418, 0.1909, 0.7547, 0.1909, 0.7547, 0.2168, 0.7418, 0.2168, 0.7418, 0.1909, 0.7547, 0.1909, 0.7547, 0.2168, 0.7418, 0.2168, 0.5252, 0.05868, 0.5382, 0.05868, 0.5382, 0.07163, 0.5252, 0.07163, 0.7418, 0.1909, 0.7547, 0.1909, 0.7547, 0.2168, 0.7418, 0.2168, 0.7418, 0.2103, 0.7547, 0.2103, 0.7547, 0.2168, 0.7418, 0.2168, 0.7418, 0.1909, 0.7547, 0.1909, 0.7547, 0.2168, 0.7418, 0.2168, 0.7418, 0.2039, 0.7547, 0.2039, 0.7547, 0.2168, 0.7418, 0.2168, 0.5527, 0.5271, 0.5657, 0.5271, 0.5657, 0.5401, 0.5527, 0.5401, 0.5572, 0.04392, 0.5702, 0.04392, 0.5702, 0.05686, 0.5572, 0.05686, 0.7418, 0.1909, 0.7547, 0.1909, 0.7547, 0.2168, 0.7418, 0.2168, 0.7418, 0.1909, 0.7547, 0.1909, 0.7547, 0.2168, 0.7418, 0.2168, 0.5449, 0.06607, 0.5578, 0.06607, 0.5578, 0.07901, 0.5449, 0.07901, 0.7418, 0.1909, 0.7547, 0.1909, 0.7547, 0.2039, 0.7418, 0.2039, 0.5572, 0.03098, 0.5702, 0.03098, 0.5702, 0.04392, 0.5572, 0.04392, 0.7418, 0.1909, 0.7547, 0.1909, 0.7547, 0.2168, 0.7418, 0.2168, 0.7418, 0.1909, 0.7677, 0.1909, 0.7677, 0.2039, 0.7418, 0.2039, 0.58, 0.03344, 0.5929, 0.03344, 0.5929, 0.04638, 0.58, 0.04638, 0.7621, 0.1909, 0.775, 0.1909, 0.775, 0.2039, 0.7621, 0.2039, 0.58, 0.03344, 0.5929, 0.03344, 0.5929, 0.04638, 0.58, 0.04638, 0.7547, 0.2039, 0.7547, 0.1974, 0.7547, 0.1974, 0.7547, 0.2039, 0.7418, 0.1909, 0.7547, 0.1909, 0.7547, 0.2168, 0.7418, 0.2168, 0.5449, 0.05312, 0.5708, 0.05312, 0.5708, 0.06607, 0.5449, 0.06607, 0.5375, 0.04328, 0.5505, 0.04328, 0.5505, 0.06917, 0.5375, 0.06917, 0.7418, 0.2039, 0.7547, 0.2039, 0.7547, 0.2168, 0.7418, 0.2168, 0.5578, 0.05312, 0.5708, 0.05312, 0.5708, 0.06607, 0.5578, 0.06607, 0.7418, 0.1909, 0.7677, 0.1909, 0.7677, 0.2039, 0.7418, 0.2039, 0.5671, 0.03836, 0.58, 0.03836, 0.58, 0.0513, 0.5671, 0.0513, 0.5671, 0.03344, 0.58, 0.03344, 0.58, 0.04638, 0.5671, 0.04638, 0.5671, 0.03344, 0.58, 0.03344, 0.58, 0.04638, 0.5671, 0.04638, 0.7482, 0.1909, 0.7547, 0.1909, 0.7547, 0.2039, 0.7482, 0.2039, 0.7547, 0.1909, 0.7612, 0.1909, 0.7612, 0.2039, 0.7547, 0.2039, 0.5375, 0.04328, 0.544, 0.04328, 0.544, 0.05622, 0.5375, 0.05622, 0.5449, 0.05312, 0.5578, 0.05312, 0.5578, 0.06607, 0.5449, 0.06607, 0.5375, 0.04328, 0.5505, 0.04328, 0.5505, 0.06917, 0.5375, 0.06917, 0.7418, 0.2039, 0.7547, 0.2039, 0.7547, 0.2168, 0.7418, 0.2168, 0.7418, 0.1909, 0.7547, 0.1909, 0.7547, 0.2168, 0.7418, 0.2168, 0.7418, 0.1909, 0.7677, 0.1909, 0.7677, 0.2039, 0.7418, 0.2039, 0.58, 0.03344, 0.5929, 0.03344, 0.5929, 0.04638, 0.58, 0.04638, 0.7621, 0.1909, 0.775, 0.1909, 0.775, 0.2039, 0.7621, 0.2039, 0.58, 0.03344, 0.5929, 0.03344, 0.5929, 0.04638, 0.58, 0.04638, 0.7418, 0.2168, 0.7547, 0.2168, 0.7547, 0.2168, 0.7418, 0.2168, 0.7418, 0.1909, 0.7547, 0.1909, 0.7547, 0.2168, 0.7418, 0.2168, 0.5449, 0.05312, 0.5708, 0.05312, 0.5708, 0.06607, 0.5449, 0.06607, 0.5578, 0.05312, 0.5708, 0.05312, 0.5708, 0.06607, 0.5578, 0.06607, 0.7418, 0.1909, 0.7677, 0.1909, 0.7677, 0.2039, 0.7418, 0.2039, 0.5671, 0.03836, 0.58, 0.03836, 0.58, 0.0513, 0.5671, 0.0513, 0.5671, 0.03344, 0.58, 0.03344, 0.58, 0.04638, 0.5671, 0.04638, 0.5671, 0.03344, 0.58, 0.03344, 0.58, 0.04638, 0.5671, 0.04638, 0.7482, 0.1909, 0.7547, 0.1909, 0.7547, 0.2039, 0.7482, 0.2039, 0.7547, 0.1909, 0.7612, 0.1909, 0.7612, 0.2039, 0.7547, 0.2039, 0.5375, 0.04328, 0.544, 0.04328, 0.544, 0.05622, 0.5375, 0.05622, 0.5527, 0.5142, 0.5657, 0.5142, 0.5657, 0.5271, 0.5527, 0.5271, 0.7547, 0.1974, 0.7677, 0.1974, 0.7677, 0.2039, 0.7547, 0.2039, 0.7418, 0.1974, 0.7677, 0.1974, 0.7677, 0.2039, 0.7418, 0.2039, 0.7612, 0.1974, 0.7677, 0.1974, 0.7677, 0.2039, 0.7612, 0.2039, 0.7621, 0.1974, 0.775, 0.1974, 0.775, 0.2039, 0.7621, 0.2039, 0.7418, 0.1909, 0.7677, 0.1909, 0.7677, 0.2039, 0.7418, 0.2039, 0.7612, 0.1909, 0.7677, 0.1909, 0.7677, 0.2039, 0.7612, 0.2039, 0.7621, 0.1909, 0.775, 0.1909, 0.775, 0.2039, 0.7621, 0.2039, 0.5382, 0.05221, 0.5511, 0.05221, 0.5511, 0.05868, 0.5382, 0.05868, 0.7547, 0.1909, 0.7677, 0.1909, 0.7677, 0.2039, 0.7547, 0.2039, 0.7547, 0.2168, 0.7677, 0.2168, 0.7677, 0.2168, 0.7547, 0.2168, 0.7677, 0.1909, 0.7547, 0.1909, 0.7547, 0.1909, 0.7677, 0.1909, 0.7547, 0.2168, 0.7547, 0.2039, 0.7547, 0.2039, 0.7547, 0.2168, 0.7547, 0.1909, 0.7418, 0.1909, 0.7418, 0.1909, 0.7547, 0.1909, 0.7677, 0.1909, 0.7418, 0.1909, 0.7418, 0.1909, 0.7677, 0.1909, 0.5252, 0.05221, 0.5511, 0.05221, 0.5511, 0.05868, 0.5252, 0.05868, 0.7418, 0.1909, 0.7677, 0.1909, 0.7677, 0.2039, 0.7418, 0.2039, 0.7418, 0.1974, 0.7677, 0.1974, 0.7677, 0.2039, 0.7418, 0.2039, 0.7418, 0.1909, 0.7677, 0.1909, 0.7677, 0.2039, 0.7418, 0.2039, 0.5671, 0.03991, 0.58, 0.03991, 0.58, 0.04638, 0.5671, 0.04638, 0.5671, 0.03344, 0.58, 0.03344, 0.58, 0.04638, 0.5671, 0.04638, 0.5671, 0.03991, 0.58, 0.03991, 0.58, 0.04638, 0.5671, 0.04638, 0.5671, 0.03344, 0.58, 0.03344, 0.58, 0.04638, 0.5671, 0.04638, 0.7547, 0.1974, 0.7612, 0.1974, 0.7612, 0.2039, 0.7547, 0.2039, 0.7547, 0.1909, 0.7612, 0.1909, 0.7612, 0.2039, 0.7547, 0.2039, 0.7418, 0.1974, 0.7547, 0.1974, 0.7547, 0.2039, 0.7418, 0.2039, 0.7418, 0.2168, 0.7547, 0.2168, 0.7547, 0.2168, 0.7418, 0.2168, 0.5376, 0.5297, 0.5506, 0.5297, 0.5506, 0.5361, 0.5376, 0.5361, 0.7418, 0.1909, 0.7547, 0.1909, 0.7547, 0.2039, 0.7418, 0.2039, 0.7418, 0.2168, 0.7677, 0.2168, 0.7677, 0.2168, 0.7418, 0.2168, 0.7547, 0.1909, 0.7547, 0.1974, 0.7547, 0.1974, 0.7547, 0.1909, 0.7418, 0.2039, 0.7677, 0.2039, 0.7677, 0.2103, 0.7418, 0.2103, 0.7612, 0.2039, 0.7677, 0.2039, 0.7677, 0.2103, 0.7612, 0.2103, 0.7621, 0.2039, 0.775, 0.2039, 0.775, 0.2103, 0.7621, 0.2103, 0.7547, 0.2039, 0.7677, 0.2039, 0.7677, 0.2103, 0.7547, 0.2103, 0.7418, 0.2039, 0.7677, 0.2039, 0.7677, 0.2103, 0.7418, 0.2103, 0.7418, 0.2039, 0.7677, 0.2039, 0.7677, 0.2103, 0.7418, 0.2103, 0.5671, 0.04638, 0.58, 0.04638, 0.58, 0.05285, 0.5671, 0.05285, 0.5671, 0.04638, 0.58, 0.04638, 0.58, 0.05285, 0.5671, 0.05285, 0.7547, 0.2039, 0.7612, 0.2039, 0.7612, 0.2103, 0.7547, 0.2103, 0.7418, 0.2039, 0.7547, 0.2039, 0.7547, 0.2103, 0.7418, 0.2103, 0.7547, 0.1909, 0.7677, 0.1909, 0.7677, 0.1974, 0.7547, 0.1974, 0.7418, 0.1909, 0.7677, 0.1909, 0.7677, 0.1974, 0.7418, 0.1974, 0.7612, 0.1909, 0.7677, 0.1909, 0.7677, 0.1974, 0.7612, 0.1974, 0.7621, 0.1909, 0.775, 0.1909, 0.775, 0.1974, 0.7621, 0.1974, 0.5382, 0.04574, 0.5511, 0.04574, 0.5511, 0.05221, 0.5382, 0.05221, 0.7677, 0.1909, 0.7547, 0.1909, 0.7547, 0.1909, 0.7677, 0.1909, 0.7547, 0.1909, 0.7418, 0.1909, 0.7418, 0.1909, 0.7547, 0.1909, 0.7677, 0.1909, 0.7547, 0.1909, 0.7547, 0.1909, 0.7677, 0.1909, 0.7547, 0.1974, 0.7547, 0.2039, 0.7547, 0.2039, 0.7547, 0.1974, 0.7547, 0.2168, 0.7677, 0.2168, 0.7677, 0.2168, 0.7547, 0.2168, 0.5252, 0.04574, 0.5511, 0.04574, 0.5511, 0.05221, 0.5252, 0.05221, 0.7418, 0.1909, 0.7677, 0.1909, 0.7677, 0.1974, 0.7418, 0.1974, 0.5671, 0.03344, 0.58, 0.03344, 0.58, 0.03991, 0.5671, 0.03991, 0.5671, 0.03344, 0.58, 0.03344, 0.58, 0.03991, 0.5671, 0.03991, 0.7547, 0.1909, 0.7612, 0.1909, 0.7612, 0.1974, 0.7547, 0.1974, 0.7418, 0.1909, 0.7547, 0.1909, 0.7547, 0.1974, 0.7418, 0.1974, 0.7547, 0.1909, 0.7418, 0.1909, 0.7418, 0.1909, 0.7547, 0.1909, 0.5252, 0.04574, 0.5382, 0.04574, 0.5382, 0.05221, 0.5252, 0.05221, 0.7418, 0.2168, 0.7547, 0.2168, 0.7547, 0.2168, 0.7418, 0.2168, 0.7418, 0.2168, 0.7677, 0.2168, 0.7677, 0.2168, 0.7418, 0.2168, 0.7547, 0.1974, 0.7677, 0.1974, 0.7677, 0.2039, 0.7547, 0.2039, 0.7612, 0.1974, 0.7677, 0.1974, 0.7677, 0.2039, 0.7612, 0.2039, 0.58, 0.03991, 0.5929, 0.03991, 0.5929, 0.04638, 0.58, 0.04638, 0.7621, 0.1974, 0.775, 0.1974, 0.775, 0.2039, 0.7621, 0.2039, 0.58, 0.03991, 0.5929, 0.03991, 0.5929, 0.04638, 0.58, 0.04638, 0.5532, 0.05168, 0.5661, 0.05168, 0.5661, 0.05815, 0.5532, 0.05815, 0.7418, 0.1974, 0.7677, 0.1974, 0.7677, 0.2039, 0.7418, 0.2039, 0.5702, 0.03745, 0.5831, 0.03745, 0.5831, 0.04392, 0.5702, 0.04392, 0.5532, 0.05168, 0.5661, 0.05168, 0.5661, 0.05815, 0.5532, 0.05815, 0.7418, 0.1974, 0.7677, 0.1974, 0.7677, 0.2039, 0.7418, 0.2039, 0.7492, 0.1974, 0.7621, 0.1974, 0.7621, 0.2039, 0.7492, 0.2039, 0.5671, 0.03991, 0.58, 0.03991, 0.58, 0.04638, 0.5671, 0.04638, 0.5671, 0.03991, 0.58, 0.03991, 0.58, 0.04638, 0.5671, 0.04638, 0.7482, 0.1974, 0.7547, 0.1974, 0.7547, 0.2039, 0.7482, 0.2039, 0.7547, 0.1974, 0.7612, 0.1974, 0.7612, 0.2039, 0.7547, 0.2039, 0.7418, 0.1974, 0.7482, 0.1974, 0.7482, 0.2039, 0.7418, 0.2039, 0.5572, 0.03745, 0.5702, 0.03745, 0.5702, 0.04392, 0.5572, 0.04392, 0.7418, 0.1974, 0.7547, 0.1974, 0.7547, 0.2039, 0.7418, 0.2039, 0.5402, 0.05168, 0.5532, 0.05168, 0.5532, 0.05815, 0.5402, 0.05815, 0.5402, 0.05168, 0.5532, 0.05168, 0.5532, 0.05815, 0.5402, 0.05815, 0.7547, 0.1942, 0.7677, 0.1942, 0.7677, 0.1974, 0.7547, 0.1974, 0.7612, 0.1942, 0.7677, 0.1942, 0.7677, 0.1974, 0.7612, 0.1974, 0.58, 0.03667, 0.5929, 0.03667, 0.5929, 0.03991, 0.58, 0.03991, 0.7621, 0.1942, 0.775, 0.1942, 0.775, 0.1974, 0.7621, 0.1974, 0.58, 0.03667, 0.5929, 0.03667, 0.5929, 0.03991, 0.58, 0.03991, 0.7547, 0.1942, 0.7677, 0.1942, 0.7677, 0.1974, 0.7547, 0.1974, 0.7418, 0.1942, 0.7677, 0.1942, 0.7677, 0.1974, 0.7418, 0.1974, 0.5702, 0.03421, 0.5831, 0.03421, 0.5831, 0.03745, 0.5702, 0.03745, 0.7547, 0.1942, 0.7677, 0.1942, 0.7677, 0.1974, 0.7547, 0.1974, 0.7418, 0.1942, 0.7677, 0.1942, 0.7677, 0.1974, 0.7418, 0.1974, 0.7492, 0.1942, 0.7621, 0.1942, 0.7621, 0.1974, 0.7492, 0.1974, 0.5671, 0.03667, 0.58, 0.03667, 0.58, 0.03991, 0.5671, 0.03991, 0.5671, 0.03667, 0.58, 0.03667, 0.58, 0.03991, 0.5671, 0.03991, 0.7482, 0.1942, 0.7547, 0.1942, 0.7547, 0.1974, 0.7482, 0.1974, 0.7547, 0.1942, 0.7612, 0.1942, 0.7612, 0.1974, 0.7547, 0.1974, 0.7418, 0.1942, 0.7482, 0.1942, 0.7482, 0.1974, 0.7418, 0.1974, 0.5572, 0.03421, 0.5702, 0.03421, 0.5702, 0.03745, 0.5572, 0.03745, 0.7418, 0.1942, 0.7547, 0.1942, 0.7547, 0.1974, 0.7418, 0.1974, 0.7418, 0.1942, 0.7547, 0.1942, 0.7547, 0.1974, 0.7418, 0.1974, 0.7418, 0.1942, 0.7547, 0.1942, 0.7547, 0.1974, 0.7418, 0.1974, 0.7547, 0.1925, 0.7677, 0.1925, 0.7677, 0.1942, 0.7547, 0.1942, 0.7612, 0.1925, 0.7677, 0.1925, 0.7677, 0.1942, 0.7612, 0.1942, 0.58, 0.03505, 0.5929, 0.03505, 0.5929, 0.03667, 0.58, 0.03667, 0.7621, 0.1925, 0.775, 0.1925, 0.775, 0.1942, 0.7621, 0.1942, 0.58, 0.03505, 0.5929, 0.03505, 0.5929, 0.03667, 0.58, 0.03667, 0.5532, 0.04683, 0.5661, 0.04683, 0.5661, 0.04844, 0.5532, 0.04844, 0.7418, 0.1925, 0.7677, 0.1925, 0.7677, 0.1942, 0.7418, 0.1942, 0.5702, 0.03259, 0.5831, 0.03259, 0.5831, 0.03421, 0.5702, 0.03421, 0.5532, 0.04683, 0.5661, 0.04683, 0.5661, 0.04844, 0.5532, 0.04844, 0.7418, 0.1925, 0.7677, 0.1925, 0.7677, 0.1942, 0.7418, 0.1942, 0.7492, 0.1925, 0.7621, 0.1925, 0.7621, 0.1942, 0.7492, 0.1942, 0.5671, 0.03505, 0.58, 0.03505, 0.58, 0.03667, 0.5671, 0.03667, 0.5671, 0.03505, 0.58, 0.03505, 0.58, 0.03667, 0.5671, 0.03667, 0.7482, 0.1925, 0.7547, 0.1925, 0.7547, 0.1942, 0.7482, 0.1942, 0.7547, 0.1925, 0.7612, 0.1925, 0.7612, 0.1942, 0.7547, 0.1942, 0.7418, 0.1925, 0.7482, 0.1925, 0.7482, 0.1942, 0.7418, 0.1942, 0.5572, 0.03259, 0.5702, 0.03259, 0.5702, 0.03421, 0.5572, 0.03421, 0.7418, 0.1925, 0.7547, 0.1925, 0.7547, 0.1942, 0.7418, 0.1942, 0.5402, 0.04683, 0.5532, 0.04683, 0.5532, 0.04844, 0.5402, 0.04844, 0.5402, 0.04683, 0.5532, 0.04683, 0.5532, 0.04844, 0.5402, 0.04844, 0.7547, 0.1917, 0.7677, 0.1917, 0.7677, 0.1925, 0.7547, 0.1925, 0.7612, 0.1917, 0.7677, 0.1917, 0.7677, 0.1925, 0.7612, 0.1925, 0.58, 0.03425, 0.5929, 0.03425, 0.5929, 0.03505, 0.58, 0.03505, 0.7621, 0.1917, 0.775, 0.1917, 0.775, 0.1925, 0.7621, 0.1925, 0.58, 0.03425, 0.5929, 0.03425, 0.5929, 0.03505, 0.58, 0.03505, 0.7547, 0.1917, 0.7677, 0.1917, 0.7677, 0.1925, 0.7547, 0.1925, 0.7418, 0.1917, 0.7677, 0.1917, 0.7677, 0.1925, 0.7418, 0.1925, 0.5702, 0.03178, 0.5831, 0.03178, 0.5831, 0.03259, 0.5702, 0.03259, 0.7612, 0.1909, 0.7677, 0.2039, 0.7612, 0.2039, 0.7547, 0.1917, 0.7677, 0.1917, 0.7677, 0.1925, 0.7547, 0.1925, 0.7418, 0.1917, 0.7677, 0.1917, 0.7677, 0.1925, 0.7418, 0.1925, 0.7418, 0.1909, 0.7677, 0.1909, 0.7677, 0.2039, 0.7492, 0.1917, 0.7621, 0.1917, 0.7621, 0.1925, 0.7492, 0.1925, 0.5671, 0.03425, 0.58, 0.03425, 0.58, 0.03505, 0.5671, 0.03505, 0.5671, 0.03425, 0.58, 0.03425, 0.58, 0.03505, 0.5671, 0.03505, 0.7482, 0.1917, 0.7547, 0.1917, 0.7547, 0.1925, 0.7482, 0.1925, 0.7547, 0.1917, 0.7612, 0.1917, 0.7612, 0.1925, 0.7547, 0.1925, 0.7418, 0.1917, 0.7482, 0.1917, 0.7482, 0.1925, 0.7418, 0.1925, 0.5572, 0.03178, 0.5702, 0.03178, 0.5702, 0.03259, 0.5572, 0.03259, 0.7612, 0.1909, 0.7677, 0.2039, 0.7612, 0.2039, 0.7418, 0.1909, 0.7677, 0.1909, 0.7677, 0.2039, 0.7418, 0.1917, 0.7547, 0.1917, 0.7547, 0.1925, 0.7418, 0.1925, 0.7418, 0.1909, 0.7547, 0.1909, 0.7418, 0.2039, 0.7418, 0.1917, 0.7547, 0.1917, 0.7547, 0.1925, 0.7418, 0.1925, 0.7418, 0.1917, 0.7547, 0.1917, 0.7547, 0.1925, 0.7418, 0.1925, 0.7547, 0.2039, 0.7547, 0.2168, 0.7418, 0.2168, 0.7547, 0.1913, 0.7677, 0.1913, 0.7677, 0.1917, 0.7547, 0.1917, 0.7612, 0.1913, 0.7677, 0.1913, 0.7677, 0.1917, 0.7612, 0.1917, 0.58, 0.03384, 0.5929, 0.03384, 0.5929, 0.03425, 0.58, 0.03425, 0.7612, 0.1909, 0.7677, 0.2039, 0.7612, 0.2039, 0.7621, 0.1913, 0.775, 0.1913, 0.775, 0.1917, 0.7621, 0.1917, 0.58, 0.03384, 0.5929, 0.03384, 0.5929, 0.03425, 0.58, 0.03425, 0.5532, 0.04561, 0.5661, 0.04561, 0.5661, 0.04602, 0.5532, 0.04602, 0.7418, 0.1909, 0.7677, 0.1909, 0.7677, 0.2039, 0.7418, 0.1913, 0.7677, 0.1913, 0.7677, 0.1917, 0.7418, 0.1917, 0.7418, 0.1909, 0.7677, 0.1909, 0.7418, 0.2039, 0.7418, 0.1909, 0.7677, 0.1909, 0.7418, 0.2039, 0.5702, 0.03138, 0.5831, 0.03138, 0.5831, 0.03178, 0.5702, 0.03178, 0.7547, 0.1909, 0.7677, 0.1909, 0.7547, 0.2039, 0.5532, 0.04561, 0.5661, 0.04561, 0.5661, 0.04602, 0.5532, 0.04602, 0.7418, 0.1913, 0.7677, 0.1913, 0.7677, 0.1917, 0.7418, 0.1917, 0.7612, 0.1909, 0.7677, 0.1909, 0.7677, 0.2039, 0.7612, 0.2039, 0.7492, 0.1913, 0.7621, 0.1913, 0.7621, 0.1917, 0.7492, 0.1917, 0.5671, 0.03384, 0.58, 0.03384, 0.58, 0.03425, 0.5671, 0.03425, 0.5671, 0.03384, 0.58, 0.03384, 0.58, 0.03425, 0.5671, 0.03425, 0.7482, 0.1913, 0.7547, 0.1913, 0.7547, 0.1917, 0.7482, 0.1917, 0.7547, 0.1913, 0.7612, 0.1913, 0.7612, 0.1917, 0.7547, 0.1917, 0.7418, 0.1913, 0.7482, 0.1913, 0.7482, 0.1917, 0.7418, 0.1917, 0.5572, 0.03138, 0.5702, 0.03138, 0.5702, 0.03178, 0.5572, 0.03178, 0.7418, 0.1909, 0.7677, 0.1909, 0.7677, 0.2039, 0.7418, 0.2039, 0.7677, 0.2039, 0.7677, 0.2168, 0.7418, 0.2168, 0.7418, 0.1913, 0.7547, 0.1913, 0.7547, 0.1917, 0.7418, 0.1917, 0.7677, 0.2039, 0.7677, 0.2168, 0.7418, 0.2168, 0.5402, 0.04561, 0.5532, 0.04561, 0.5532, 0.04602, 0.5402, 0.04602, 0.5402, 0.04561, 0.5532, 0.04561, 0.5532, 0.04602, 0.5402, 0.04602, 0.7612, 0.2039, 0.7677, 0.2168, 0.7612, 0.2168, 0.7547, 0.1909, 0.7677, 0.1909, 0.7677, 0.1913, 0.7547, 0.1913, 0.7612, 0.1909, 0.7677, 0.1909, 0.7677, 0.1913, 0.7612, 0.1913, 0.58, 0.03344, 0.5929, 0.03344, 0.5929, 0.03384, 0.58, 0.03384, 0.7418, 0.2039, 0.7677, 0.2039, 0.7677, 0.2168, 0.7621, 0.1909, 0.775, 0.1909, 0.775, 0.1913, 0.7621, 0.1913, 0.58, 0.03344, 0.5929, 0.03344, 0.5929, 0.03384, 0.58, 0.03384, 0.7547, 0.1909, 0.7677, 0.1909, 0.7677, 0.1913, 0.7547, 0.1913, 0.7612, 0.1909, 0.7677, 0.2168, 0.7612, 0.2168, 0.7418, 0.1909, 0.7677, 0.1909, 0.7677, 0.1913, 0.7418, 0.1913, 0.7418, 0.1909, 0.7677, 0.1909, 0.7677, 0.2168, 0.7612, 0.1909, 0.7677, 0.2168, 0.7612, 0.2168, 0.5702, 0.03098, 0.5831, 0.03098, 0.5831, 0.03138, 0.5702, 0.03138, 0.7418, 0.1909, 0.7677, 0.1909, 0.7677, 0.2168, 0.7547, 0.1909, 0.7677, 0.1909, 0.7677, 0.1913, 0.7547, 0.1913, 0.7418, 0.1909, 0.7677, 0.1909, 0.7677, 0.1913, 0.7418, 0.1913, 0.7612, 0.2039, 0.7677, 0.2168, 0.7612, 0.2168, 0.7492, 0.1909, 0.7621, 0.1909, 0.7621, 0.1913, 0.7492, 0.1913, 0.5671, 0.03344, 0.58, 0.03344, 0.58, 0.03384, 0.5671, 0.03384, 0.5671, 0.03344, 0.58, 0.03344, 0.58, 0.03384, 0.5671, 0.03384, 0.7482, 0.1909, 0.7547, 0.1909, 0.7547, 0.1913, 0.7482, 0.1913, 0.7547, 0.1909, 0.7612, 0.1909, 0.7612, 0.1913, 0.7547, 0.1913, 0.7418, 0.1909, 0.7482, 0.1909, 0.7482, 0.1913, 0.7418, 0.1913, 0.5572, 0.03098, 0.5702, 0.03098, 0.5702, 0.03138, 0.5572, 0.03138, 0.7418, 0.2039, 0.7677, 0.2039, 0.7677, 0.2168, 0.7612, 0.2039, 0.7677, 0.2168, 0.7612, 0.2168, 0.7418, 0.1909, 0.7547, 0.1909, 0.7547, 0.1913, 0.7418, 0.1913, 0.7418, 0.2039, 0.7677, 0.2039, 0.7677, 0.2168, 0.7418, 0.1909, 0.7547, 0.1909, 0.7547, 0.1913, 0.7418, 0.1913, 0.7418, 0.1909, 0.7547, 0.1909, 0.7547, 0.1913, 0.7418, 0.1913, 0.7677, 0.2039, 0.7677, 0.2168, 0.7547, 0.2168, 0.7612, 0.2039, 0.7677, 0.2039, 0.7677, 0.2168, 0.7612, 0.2168, 0.7418, 0.2039, 0.7677, 0.2039, 0.7677, 0.2168, 0.7418, 0.2168, 0.5671, 0.04638, 0.5929, 0.04638, 0.5929, 0.05932, 0.5671, 0.05932, 0.58, 0.03344, 0.5929, 0.03344, 0.5929, 0.05932, 0.58, 0.05932, 0.58, 0.04638, 0.5929, 0.04638, 0.5929, 0.05932, 0.5929, 0.04638, 0.5929, 0.05932, 0.58, 0.05932, 0.5929, 0.04638, 0.5929, 0.05932, 0.5671, 0.05932, 0.5671, 0.04638, 0.5929, 0.04638, 0.5929, 0.05932, 0.5929, 0.03344, 0.5929, 0.05932, 0.58, 0.05932, 0.5671, 0.04638, 0.5929, 0.04638, 0.5929, 0.05932, 0.5929, 0.03344, 0.5929, 0.05932, 0.58, 0.05932, 0.5671, 0.03344, 0.5929, 0.03344, 0.5929, 0.05932, 0.5929, 0.03344, 0.5929, 0.05932, 0.5671, 0.05932, 0.5671, 0.03344, 0.5929, 0.03344, 0.5929, 0.05932, 0.5929, 0.03344, 0.5929, 0.05932, 0.5671, 0.05932, 0.5671, 0.04638, 0.5929, 0.04638, 0.5929, 0.05932, 0.5929, 0.03344, 0.5929, 0.05932, 0.58, 0.05932, 0.5671, 0.03344, 0.5929, 0.03344, 0.5929, 0.04638, 0.5671, 0.04638, 0.5671, 0.03344, 0.58, 0.03344, 0.58, 0.05932, 0.5671, 0.05932, 0.5671, 0.04638, 0.58, 0.05932, 0.5671, 0.05932, 0.58, 0.03344, 0.5929, 0.03344, 0.58, 0.04638, 0.5671, 0.03344, 0.5929, 0.03344, 0.5671, 0.04638, 0.5671, 0.03344, 0.5929, 0.03344, 0.5929, 0.04638, 0.58, 0.03344, 0.58, 0.05932, 0.5671, 0.05932, 0.5671, 0.03344, 0.5929, 0.03344, 0.5929, 0.04638, 0.58, 0.03344, 0.58, 0.05932, 0.5671, 0.05932, 0.5671, 0.03344, 0.5929, 0.03344, 0.5929, 0.04638, 0.58, 0.03344, 0.58, 0.05932, 0.5671, 0.05932, 0.58, 0.04638, 0.58, 0.05932, 0.5735, 0.05932, 0.5735, 0.03344, 0.58, 0.03344, 0.5735, 0.04638, 0.5735, 0.04638, 0.5735, 0.05932, 0.5671, 0.05932, 0.5671, 0.03344, 0.5735, 0.03344, 0.5671, 0.04638, 0.58, 0.03991, 0.5929, 0.03991, 0.5929, 0.04638, 0.5671, 0.03991, 0.58, 0.04638, 0.5671, 0.04638, 0.58, 0.03667, 0.5929, 0.03667, 0.5929, 0.03991, 0.5671, 0.03667, 0.58, 0.03991, 0.5671, 0.03991, 0.58, 0.03505, 0.5929, 0.03505, 0.5929, 0.03667, 0.5671, 0.03505, 0.58, 0.03667, 0.5671, 0.03667, 0.58, 0.03425, 0.5929, 0.03425, 0.5929, 0.03505, 0.5671, 0.03425, 0.58, 0.03505, 0.5671, 0.03505, 0.58, 0.03384, 0.5929, 0.03384, 0.5929, 0.03425, 0.5671, 0.03384, 0.58, 0.03425, 0.5671, 0.03425, 0.58, 0.03344, 0.5929, 0.03344, 0.5929, 0.03384, 0.5671, 0.03344, 0.58, 0.03384, 0.5671, 0.03384, 0.7547, 0.2039, 0.7677, 0.2039, 0.7677, 0.2168, 0.7547, 0.2168, 0.7547, 0.2039, 0.7677, 0.2039, 0.7677, 0.2168, 0.7547, 0.2168, 0.7418, 0.2039, 0.7677, 0.2039, 0.7677, 0.2168, 0.7418, 0.2168, 0.7418, 0.2039, 0.7677, 0.2039, 0.7677, 0.2168, 0.7418, 0.2168, 0.7547, 0.2039, 0.7677, 0.2039, 0.7677, 0.2168, 0.7547, 0.2168, 0.7418, 0.2039, 0.7547, 0.2039, 0.7547, 0.2168, 0.7418, 0.2168, 0.7418, 0.2039, 0.7547, 0.2039, 0.7547, 0.2168, 0.7418, 0.2168, 0.7418, 0.2039, 0.7547, 0.2039, 0.7547, 0.2168, 0.7418, 0.2168, 0.7547, 0.1974, 0.7677, 0.1974, 0.7677, 0.2039, 0.7547, 0.2039, 0.7547, 0.1974, 0.7677, 0.1974, 0.7677, 0.2039, 0.7547, 0.2039, 0.7418, 0.1974, 0.7677, 0.1974, 0.7677, 0.2039, 0.7418, 0.2039, 0.7418, 0.1974, 0.7677, 0.1974, 0.7677, 0.2039, 0.7418, 0.2039, 0.7547, 0.1974, 0.7677, 0.1974, 0.7677, 0.2039, 0.7547, 0.2039, 0.7418, 0.1974, 0.7547, 0.1974, 0.7547, 0.2039, 0.7418, 0.2039, 0.7418, 0.1974, 0.7547, 0.1974, 0.7547, 0.2039, 0.7418, 0.2039, 0.7418, 0.1974, 0.7547, 0.1974, 0.7547, 0.2039, 0.7418, 0.2039, 0.7547, 0.1909, 0.7677, 0.1909, 0.7677, 0.1974, 0.7547, 0.1974, 0.7547, 0.1909, 0.7677, 0.1909, 0.7677, 0.1974, 0.7547, 0.1974, 0.7418, 0.1909, 0.7677, 0.1909, 0.7677, 0.1974, 0.7418, 0.1974, 0.7418, 0.1909, 0.7677, 0.1909, 0.7677, 0.1974, 0.7418, 0.1974, 0.7547, 0.1909, 0.7677, 0.1909, 0.7677, 0.1974, 0.7547, 0.1974, 0.7418, 0.1909, 0.7547, 0.1909, 0.7547, 0.1974, 0.7418, 0.1974, 0.7418, 0.1909, 0.7547, 0.1909, 0.7547, 0.1974, 0.7418, 0.1974, 0.7418, 0.1909, 0.7547, 0.1909, 0.7547, 0.1974, 0.7418, 0.1974, 0.7547, 0.2168, 0.7547, 0.1909, 0.7547, 0.2168])
me_cube.materials.append(mat_material)
me_cube.use_remesh_preserve_volume = False
me_cube.use_remesh_preserve_attributes = False
me_cube.use_mirror_vertex_groups = False
me_cube.update()

# ---- objects
ob_chucks = bpy.data.objects.new('chucks', me_cube)

# ---- transforms, parenting, visibility, modifiers, constraints
ob_chucks.location = (-0.001849, 0.4024, 0.9098)
ob_chucks.lock_rotations_4d = False
ob_chucks.empty_display_type = 'ARROWS'
ob_chucks.lineart.crease_threshold = 0.0

# ---- collection membership
col_collection_1.objects.link(ob_chucks)

# ---- scene / render settings (as saved in the file)
scene.frame_start = 1; scene.frame_end = 250; scene.frame_set(0)
scene.render.engine = 'BLENDER_EEVEE_NEXT'
scene.render.resolution_percentage = 50
scene.render.dither_intensity = 0.0
scene.cycles.use_denoising = False
scene.cycles.samples = 10
scene.cycles.sampling_pattern = 'TABULATED_SOBOL'
scene.cycles.light_sampling_threshold = 0.0
scene.cycles.use_adaptive_sampling = False
scene.cycles.use_light_tree = False
scene.cycles.blur_glossy = 0.0
scene.cycles.pixel_filter_type = 'GAUSSIAN'
scene.cycles.sample_clamp_indirect = 0.0
scene.view_settings.view_transform = 'Standard'
bpy.context.view_layer.update()

# ---- added for rendering (the .blend has no active camera and no usable light): camera, sun
cam_auto = bpy.data.cameras.new('AutoCamera')
cam_auto.lens = 50.0
cam_auto.sensor_width = 36.0
cam_auto.clip_end = 1000.0
ob_auto_camera = bpy.data.objects.new('AutoCamera', cam_auto)
scene.collection.objects.link(ob_auto_camera)
ob_auto_camera.location = (4.34867, -4.3415, 4.50701)
ob_auto_camera.rotation_euler = (1.09748, -7.21219e-08, 0.694738)
scene.camera = ob_auto_camera
light_auto_sun = bpy.data.lights.new('AutoSun', 'SUN')
light_auto_sun.energy = 3.0
light_auto_sun.angle = 0.0523599
ob_auto_sun = bpy.data.objects.new('AutoSun', light_auto_sun)
scene.collection.objects.link(ob_auto_sun)
ob_auto_sun.rotation_euler = (0.872665, 0.174533, 0.523599)
bpy.context.view_layer.update()
